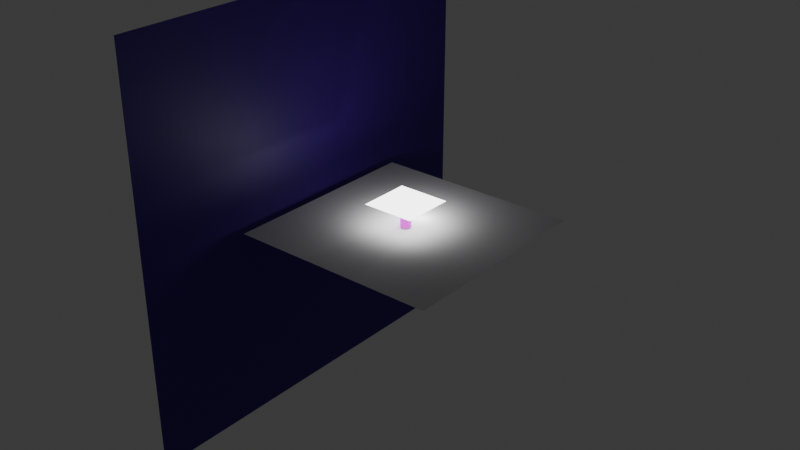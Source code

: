 # Source: puszka.blend  (saved by Blender 4.0.36; exported with 4.5.12 LTS)
import bpy
from mathutils import Matrix  # noqa: F401  (used for matrix-valued properties, if any)

bpy.ops.wm.read_factory_settings(use_empty=True)
scene = bpy.context.scene
scene.name = 'Scene'

# ---- collections
col_puszka = bpy.data.collections.new('puszka'); scene.collection.children.link(col_puszka)

# ---- images (referenced by path relative to the original .blend; pixels are not part of the script)
import os
ASSET_DIR = os.environ.get("B2B_ASSET_DIR", "")  # directory of the original .blend (textures are referenced by path, not embedded)
HERE = os.path.dirname(os.path.abspath(__file__))  # packed textures are extracted next to this script under _unpacked/

def load_image(name, relpath, width, height, colorspace="sRGB"):
    """Load a texture the original file referenced (path relative to the .blend, or extracted next to this script)."""
    p = next((c for c in (os.path.join(HERE, relpath), os.path.join(ASSET_DIR, relpath)) if relpath and os.path.exists(c)), "")
    if p:
        img = bpy.data.images.load(p, check_existing=True)
        img.name = name
    else:  # same state as the original file: an image datablock whose file is absent (Cycles renders it pink)
        img = bpy.data.images.new(name, width, height)
        img.source = "FILE"
        img.filepath = "//" + (relpath or name)
    img.colorspace_settings.name = colorspace
    return img
img_etykieta_1_jpg = load_image('etykieta 1.jpg', 'etykieta 1.jpg', 1024, 1024, 'sRGB')

# ---- materials (node trees are filled in below, after node groups)
mat_puszka = bpy.data.materials.new('puszka')
mat_etykieta = bpy.data.materials.new('etykieta')
mat_pod_o_e = bpy.data.materials.new('podłoże')
mat_material_001 = bpy.data.materials.new('Material.001')
mat_blenda = bpy.data.materials.new('blenda')

# ---- node groups
ng_auto_smooth = bpy.data.node_groups.new('Auto Smooth', 'GeometryNodeTree')
_s = ng_auto_smooth.interface.new_socket(name='Geometry', in_out='OUTPUT', socket_type='NodeSocketGeometry')
_s = ng_auto_smooth.interface.new_socket(name='Geometry', in_out='INPUT', socket_type='NodeSocketGeometry')
_s = ng_auto_smooth.interface.new_socket(name='Angle', in_out='INPUT', socket_type='NodeSocketFloat')
_s.subtype = 'ANGLE'
_s.min_value = 0.0
_s.max_value = 3.142
ng_auto_smooth.is_modifier = True
_N = ng_auto_smooth.nodes; _L = ng_auto_smooth.links
n0 = _N.new('NodeGroupOutput'); n0.name = 'Group Output'; n0.location = (480, -100)
n1 = _N.new('NodeGroupInput'); n1.name = 'Group Input'; n1.location = (-420, -300)
n2 = _N.new('NodeGroupInput'); n2.name = 'Group Input.001'; n2.location = (-60, -100)
n3 = _N.new('GeometryNodeSetShadeSmooth'); n3.name = 'Set Shade Smooth'; n3.location = (120, -100)
n3.domain = 'EDGE'
n4 = _N.new('GeometryNodeSetShadeSmooth'); n4.name = 'Set Shade Smooth.001'; n4.location = (300, -100)
n5 = _N.new('GeometryNodeInputMeshEdgeAngle'); n5.name = 'Edge Angle'; n5.location = (-420, -220)
n6 = _N.new('GeometryNodeInputEdgeSmooth'); n6.name = 'Is Edge Smooth'; n6.location = (-60, -160)
n7 = _N.new('GeometryNodeInputShadeSmooth'); n7.name = 'Is Face Smooth'; n7.location = (-240, -340)
n8 = _N.new('FunctionNodeBooleanMath'); n8.name = 'Boolean Math'; n8.location = (-60, -220)
n9 = _N.new('FunctionNodeCompare'); n9.name = 'Compare'; n9.location = (-240, -180)
n9.operation = 'LESS_EQUAL'
_L.new(n5.outputs[0], n9.inputs[0])
_L.new(n4.outputs[0], n0.inputs[0])
_L.new(n1.outputs[1], n9.inputs[1])
_L.new(n9.outputs[0], n8.inputs[0])
_L.new(n7.outputs[0], n8.inputs[1])
_L.new(n2.outputs[0], n3.inputs[0])
_L.new(n6.outputs[0], n3.inputs[1])
_L.new(n3.outputs[0], n4.inputs[0])
_L.new(n8.outputs[0], n3.inputs[2])
n0.is_active_output = True

# ---- material node trees
mat_puszka.use_nodes = True; mat_puszka.node_tree.nodes.clear()
_N = mat_puszka.node_tree.nodes; _L = mat_puszka.node_tree.links
n0 = _N.new('ShaderNodeOutputMaterial'); n0.name = 'Material Output'; n0.location = (300, 300)
n1 = _N.new('ShaderNodeBsdfAnisotropic'); n1.name = 'Glossy BSDF'; n1.location = (10, 300)
n1.inputs[1].default_value = 0.2
_L.new(n1.outputs[0], n0.inputs[0])
n0.is_active_output = True
mat_etykieta.use_nodes = True; mat_etykieta.node_tree.nodes.clear()
_N = mat_etykieta.node_tree.nodes; _L = mat_etykieta.node_tree.links
n0 = _N.new('ShaderNodeBsdfPrincipled'); n0.name = 'Principled BSDF'; n0.location = (10, 300)
n0.inputs[3].default_value = 1.45
n1 = _N.new('ShaderNodeOutputMaterial'); n1.name = 'Material Output'; n1.location = (300, 300)
n2 = _N.new('ShaderNodeTexImage'); n2.name = 'Image Texture'; n2.location = (-280, 271)
n2.image = img_etykieta_1_jpg
_L.new(n0.outputs[0], n1.inputs[0])
_L.new(n2.outputs[0], n0.inputs[0])
n1.is_active_output = True
mat_pod_o_e.use_nodes = True; mat_pod_o_e.node_tree.nodes.clear()
_N = mat_pod_o_e.node_tree.nodes; _L = mat_pod_o_e.node_tree.links
n0 = _N.new('ShaderNodeOutputMaterial'); n0.name = 'Material Output'; n0.location = (300, 300)
n1 = _N.new('ShaderNodeBsdfDiffuse'); n1.name = 'Diffuse BSDF'; n1.location = (10, 300)
n1.inputs[1].default_value = 0.5
_L.new(n1.outputs[0], n0.inputs[0])
n0.is_active_output = True
mat_material_001.use_nodes = True; mat_material_001.node_tree.nodes.clear()
_N = mat_material_001.node_tree.nodes; _L = mat_material_001.node_tree.links
n0 = _N.new('ShaderNodeBsdfPrincipled'); n0.name = 'Principled BSDF'; n0.location = (10, 300)
n0.inputs[0].default_value = (0.05045, 0.004012, 0.2678, 1.0)
n0.inputs[3].default_value = 1.45
n1 = _N.new('ShaderNodeOutputMaterial'); n1.name = 'Material Output'; n1.location = (300, 300)
_L.new(n0.outputs[0], n1.inputs[0])
n1.is_active_output = True
mat_blenda.use_nodes = True; mat_blenda.node_tree.nodes.clear()
_N = mat_blenda.node_tree.nodes; _L = mat_blenda.node_tree.links
n0 = _N.new('ShaderNodeOutputMaterial'); n0.name = 'Material Output'; n0.location = (300, 300)
n1 = _N.new('ShaderNodeEmission'); n1.name = 'Emission'; n1.location = (10, 300)
n1.inputs[1].default_value = 5.0
_L.new(n1.outputs[0], n0.inputs[0])
n0.is_active_output = True

# ---- world
world_world = bpy.data.worlds.new('World'); scene.world = world_world
world_world.use_nodes = True; world_world.node_tree.nodes.clear()
_N = world_world.node_tree.nodes; _L = world_world.node_tree.links
n0 = _N.new('ShaderNodeOutputWorld'); n0.name = 'World Output'; n0.location = (300, 300)
n1 = _N.new('ShaderNodeBackground'); n1.name = 'Background'; n1.location = (10, 300)
n1.inputs[0].default_value = (0.05088, 0.05088, 0.05088, 1.0)
_L.new(n1.outputs[0], n0.inputs[0])
n0.is_active_output = True
world_world.color = (0.05088, 0.05088, 0.05088)
world_world.use_sun_shadow = False
world_world.sun_shadow_jitter_overblur = 0.0

# ---- lights
light_point = bpy.data.lights.new('Point', 'POINT')
light_point.transmission_factor = 0.0
light_point.use_soft_falloff = False
light_point.energy = 1000.0
light_point.shadow_maximum_resolution = 0.006
light_point.use_absolute_resolution = True

# ---- meshes
me_cylinder = bpy.data.meshes.new('Cylinder')
me_cylinder.from_pydata([(1.654e-09, 0.8634, -1.388), (-0.06278, 0.6153, 1.206), (0.1684, 0.8468, -1.388), (-0.1231, 0.6037, 1.206), (0.3304, 0.7977, -1.388), (-0.1788, 0.5849, 1.206), (0.4797, 0.7179, -1.388), (-0.2276, 0.5597, 1.206), (0.6105, 0.6105, -1.388), (-0.2676, 0.5289, 1.206), (0.7179, 0.4797, -1.388), (-0.2973, 0.4938, 1.206), (0.7977, 0.3304, -1.388), (-0.3156, 0.4557, 1.206), (0.8468, 0.1684, -1.388), (-0.3218, 0.4161, 1.206), (0.8634, 2.035e-09, -1.388), (-0.3156, 0.3946, 1.206), (0.8468, -0.1684, -1.388), (-0.2973, 0.3565, 1.206), (0.7977, -0.3304, -1.388), (-0.2676, 0.3214, 1.206), (0.7179, -0.4797, -1.388), (-0.2276, 0.2906, 1.206), (0.6105, -0.6105, -1.388), (-0.1788, 0.2653, 1.206), (0.4797, -0.7179, -1.388), (-0.1231, 0.2466, 1.206), (0.3304, -0.7977, -1.388), (-0.06278, 0.235, 1.206), (0.1684, -0.8468, -1.388), (1.764e-06, 0.2311, 1.206), (1.654e-09, -0.8634, -1.388), (0.06278, 0.235, 1.206), (-0.1684, -0.8468, -1.388), (0.1232, 0.2466, 1.206), (-0.3304, -0.7977, -1.388), (0.1788, 0.2653, 1.206), (-0.4797, -0.7179, -1.388), (0.2276, 0.2906, 1.206), (-0.6105, -0.6105, -1.388), (0.2676, 0.3214, 1.206), (-0.7179, -0.4797, -1.388), (0.2973, 0.3565, 1.206), (-0.7977, -0.3304, -1.388), (0.3156, 0.3946, 1.206), (-0.8468, -0.1684, -1.388), (0.3218, 0.4161, 1.206), (-0.8634, 2.035e-09, -1.388), (0.3156, 0.4557, 1.206), (-0.8468, 0.1684, -1.388), (0.2973, 0.4938, 1.206), (-0.7977, 0.3304, -1.388), (0.2676, 0.5289, 1.206), (-0.7179, 0.4797, -1.388), (0.2276, 0.5597, 1.206), (-0.6105, 0.6105, -1.388), (0.1788, 0.5849, 1.206), (-0.4797, 0.7179, -1.388), (0.1232, 0.6037, 1.206), (-0.3304, 0.7977, -1.388), (1.676e-06, 0.6192, 1.206), (-0.1684, 0.8468, -1.388), (0.06278, 0.6153, 1.206), (0.0, 1.0, 1.124), (0.1951, 0.9808, 1.124), (0.3827, 0.9239, 1.124), (0.5556, 0.8315, 1.124), (0.7071, 0.7071, 1.124), (0.8315, 0.5556, 1.124), (0.9239, 0.3827, 1.124), (0.9808, 0.1951, 1.124), (1.0, 0.0, 1.124), (0.9808, -0.1951, 1.124), (0.9239, -0.3827, 1.124), (0.8315, -0.5556, 1.124), (0.7071, -0.7071, 1.124), (0.5556, -0.8315, 1.124), (0.3827, -0.9239, 1.124), (0.1951, -0.9808, 1.124), (0.0, -1.0, 1.124), (-0.1951, -0.9808, 1.124), (-0.3827, -0.9239, 1.124), (-0.5556, -0.8315, 1.124), (-0.7071, -0.7071, 1.124), (-0.8315, -0.5556, 1.124), (-0.9239, -0.3827, 1.124), (-0.9808, -0.1951, 1.124), (-1.0, 0.0, 1.124), (-0.9808, 0.1951, 1.124), (-0.9239, 0.3827, 1.124), (-0.8315, 0.5556, 1.124), (-0.7071, 0.7071, 1.124), (-0.5556, 0.8315, 1.124), (-0.3827, 0.9239, 1.124), (-0.1951, 0.9808, 1.124), (0.1951, 0.9808, -1.251), (0.3827, 0.9239, -1.251), (0.5556, 0.8315, -1.251), (0.7071, 0.7071, -1.251), (0.8315, 0.5556, -1.251), (0.9239, 0.3827, -1.251), (0.9808, 0.1951, -1.251), (1.0, 0.0, -1.251), (0.9808, -0.1951, -1.251), (0.9239, -0.3827, -1.251), (0.8315, -0.5556, -1.251), (0.7071, -0.7071, -1.251), (0.5556, -0.8315, -1.251), (0.3827, -0.9239, -1.251), (0.1951, -0.9808, -1.251), (0.0, -1.0, -1.251), (-0.1951, -0.9808, -1.251), (-0.3827, -0.9239, -1.251), (-0.5556, -0.8315, -1.251), (-0.7071, -0.7071, -1.251), (-0.8315, -0.5556, -1.251), (-0.9239, -0.3827, -1.251), (-0.9808, -0.1951, -1.251), (-1.0, 0.0, -1.251), (-0.9808, 0.1951, -1.251), (-0.9239, 0.3827, -1.251), (-0.8315, 0.5556, -1.251), (-0.7071, 0.7071, -1.251), (-0.5556, 0.8315, -1.251), (-0.3827, 0.9239, -1.251), (-0.1951, 0.9808, -1.251), (0.0, 1.0, -1.251), (0.0, 1.0, 1.084), (0.1951, 0.9808, 1.084), (0.3827, 0.9239, 1.084), (0.5556, 0.8315, 1.084), (0.7071, 0.7071, 1.084), (0.8315, 0.5556, 1.084), (0.9239, 0.3827, 1.084), (0.9808, 0.1951, 1.084), (1.0, 0.0, 1.084), (0.9808, -0.1951, 1.084), (0.9239, -0.3827, 1.084), (0.8315, -0.5556, 1.084), (0.7071, -0.7071, 1.084), (0.5556, -0.8315, 1.084), (0.3827, -0.9239, 1.084), (0.1951, -0.9808, 1.084), (0.0, -1.0, 1.084), (-0.1951, -0.9808, 1.084), (-0.3827, -0.9239, 1.084), (-0.5556, -0.8315, 1.084), (-0.7071, -0.7071, 1.084), (-0.8315, -0.5556, 1.084), (-0.9239, -0.3827, 1.084), (-0.9808, -0.1951, 1.084), (-1.0, 0.0, 1.084), (-0.9808, 0.1951, 1.084), (-0.9239, 0.3827, 1.084), (-0.8315, 0.5556, 1.084), (-0.7071, 0.7071, 1.084), (-0.5556, 0.8315, 1.084), (-0.3827, 0.9239, 1.084), (-0.1951, 0.9808, 1.084), (0.1951, 0.9808, -1.203), (0.3827, 0.9239, -1.203), (0.5556, 0.8315, -1.203), (0.7071, 0.7071, -1.203), (0.8315, 0.5556, -1.203), (0.9239, 0.3827, -1.203), (0.9808, 0.1951, -1.203), (1.0, 0.0, -1.203), (0.9808, -0.1951, -1.203), (0.9239, -0.3827, -1.203), (0.8315, -0.5556, -1.203), (0.7071, -0.7071, -1.203), (0.5556, -0.8315, -1.203), (0.3827, -0.9239, -1.203), (0.1951, -0.9808, -1.203), (0.0, -1.0, -1.203), (-0.1951, -0.9808, -1.203), (-0.3827, -0.9239, -1.203), (-0.5556, -0.8315, -1.203), (-0.7071, -0.7071, -1.203), (-0.8315, -0.5556, -1.203), (-0.9239, -0.3827, -1.203), (-0.9808, -0.1951, -1.203), (-1.0, 0.0, -1.203), (-0.9808, 0.1951, -1.203), (-0.9239, 0.3827, -1.203), (-0.8315, 0.5556, -1.203), (-0.7071, 0.7071, -1.203), (-0.5556, 0.8315, -1.203), (-0.3827, 0.9239, -1.203), (-0.1951, 0.9808, -1.203), (0.0, 1.0, -1.203), (0.1733, 0.8713, -1.317), (0.34, 0.8207, -1.317), (0.4936, 0.7387, -1.317), (0.6282, 0.6282, -1.317), (0.7387, 0.4936, -1.317), (0.8207, 0.34, -1.317), (0.8713, 0.1733, -1.317), (0.8884, 8.838e-10, -1.317), (0.8713, -0.1733, -1.317), (0.8207, -0.34, -1.317), (0.7387, -0.4936, -1.317), (0.6282, -0.6282, -1.317), (0.4936, -0.7387, -1.317), (0.34, -0.8207, -1.317), (0.1733, -0.8713, -1.317), (1.028e-09, -0.8884, -1.317), (-0.1733, -0.8713, -1.317), (-0.34, -0.8207, -1.317), (-0.4936, -0.7387, -1.317), (-0.6282, -0.6282, -1.317), (-0.7387, -0.4936, -1.317), (-0.8207, -0.34, -1.317), (-0.8713, -0.1733, -1.317), (-0.8884, 8.838e-10, -1.317), (-0.8713, 0.1733, -1.317), (-0.8207, 0.34, -1.317), (-0.7387, 0.4936, -1.317), (-0.6282, 0.6282, -1.317), (-0.4936, 0.7387, -1.317), (-0.34, 0.8207, -1.317), (-0.1733, 0.8713, -1.317), (1.028e-09, 0.8884, -1.317), (-1.761e-09, 0.9172, 1.222), (0.1789, 0.8995, 1.222), (0.351, 0.8473, 1.222), (0.5095, 0.7626, 1.222), (0.6485, 0.6485, 1.222), (0.7626, 0.5095, 1.222), (0.8473, 0.351, 1.222), (0.8995, 0.1789, 1.222), (0.9172, 4.115e-09, 1.222), (0.8995, -0.1789, 1.222), (0.8473, -0.351, 1.222), (0.7626, -0.5095, 1.222), (0.6485, -0.6485, 1.222), (0.5095, -0.7626, 1.222), (0.351, -0.8473, 1.222), (0.1789, -0.8995, 1.222), (-1.761e-09, -0.9172, 1.222), (-0.1789, -0.8995, 1.222), (-0.351, -0.8473, 1.222), (-0.5095, -0.7626, 1.222), (-0.6485, -0.6485, 1.222), (-0.7626, -0.5095, 1.222), (-0.8473, -0.351, 1.222), (-0.8995, -0.1789, 1.222), (-0.9172, 4.115e-09, 1.222), (-0.8995, 0.1789, 1.222), (-0.8473, 0.351, 1.222), (-0.7626, 0.5095, 1.222), (-0.6485, 0.6485, 1.222), (-0.5095, 0.7626, 1.222), (-0.351, 0.8473, 1.222), (-0.1789, 0.8995, 1.222), (5.526e-11, 0.9588, 1.233), (0.1871, 0.9404, 1.233), (0.3669, 0.8858, 1.233), (0.5327, 0.7972, 1.233), (0.678, 0.678, 1.233), (0.7972, 0.5327, 1.233), (0.8858, 0.3669, 1.233), (0.9404, 0.1871, 1.233), (0.9588, 1.03e-09, 1.233), (0.9404, -0.1871, 1.233), (0.8858, -0.3669, 1.233), (0.7972, -0.5327, 1.233), (0.678, -0.678, 1.233), (0.5327, -0.7972, 1.233), (0.3669, -0.8858, 1.233), (0.1871, -0.9404, 1.233), (5.526e-11, -0.9588, 1.233), (-0.1871, -0.9404, 1.233), (-0.3669, -0.8858, 1.233), (-0.5327, -0.7972, 1.233), (-0.678, -0.678, 1.233), (-0.7972, -0.5327, 1.233), (-0.8858, -0.3669, 1.233), (-0.9404, -0.1871, 1.233), (-0.9588, 1.03e-09, 1.233), (-0.9404, 0.1871, 1.233), (-0.8858, 0.3669, 1.233), (-0.7972, 0.5327, 1.233), (-0.678, 0.678, 1.233), (-0.5327, 0.7972, 1.233), (-0.3669, 0.8858, 1.233), (-0.1871, 0.9404, 1.233), (0.185, 0.9301, 1.173), (0.3629, 0.8761, 1.173), (0.5268, 0.7885, 1.173), (0.6705, 0.6705, 1.173), (0.7885, 0.5268, 1.173), (0.8761, 0.3629, 1.173), (0.9301, 0.185, 1.173), (0.9483, 7.704e-10, 1.173), (0.9301, -0.185, 1.173), (0.8761, -0.3629, 1.173), (0.7885, -0.5268, 1.173), (0.6705, -0.6705, 1.173), (0.5268, -0.7885, 1.173), (0.3629, -0.8761, 1.173), (0.185, -0.9301, 1.173), (6.582e-11, -0.9483, 1.173), (-0.185, -0.9301, 1.173), (-0.3629, -0.8761, 1.173), (-0.5268, -0.7885, 1.173), (-0.6705, -0.6705, 1.173), (-0.7885, -0.5268, 1.173), (-0.8761, -0.3629, 1.173), (-0.9301, -0.185, 1.173), (-0.9483, 7.704e-10, 1.173), (-0.9301, 0.185, 1.173), (-0.8761, 0.3629, 1.173), (-0.7885, 0.5268, 1.173), (-0.6705, 0.6705, 1.173), (-0.5268, 0.7885, 1.173), (-0.3629, 0.8761, 1.173), (-0.185, 0.9301, 1.173), (6.582e-11, 0.9483, 1.173), (0.1803, 0.9064, 1.32), (1.537e-09, 0.9241, 1.32), (0.3537, 0.8538, 1.32), (0.5134, 0.7684, 1.32), (0.6535, 0.6535, 1.32), (0.7684, 0.5134, 1.32), (0.8538, 0.3537, 1.32), (0.9064, 0.1803, 1.32), (0.9241, 1.547e-09, 1.32), (0.9064, -0.1803, 1.32), (0.8538, -0.3537, 1.32), (0.7684, -0.5134, 1.32), (0.6535, -0.6535, 1.32), (0.5134, -0.7684, 1.32), (0.3537, -0.8538, 1.32), (0.1803, -0.9064, 1.32), (1.537e-09, -0.9241, 1.32), (-0.1803, -0.9064, 1.32), (-0.3537, -0.8538, 1.32), (-0.5134, -0.7684, 1.32), (-0.6535, -0.6535, 1.32), (-0.7684, -0.5134, 1.32), (-0.8538, -0.3537, 1.32), (-0.9064, -0.1803, 1.32), (-0.9241, 1.547e-09, 1.32), (-0.9064, 0.1803, 1.32), (-0.8538, 0.3537, 1.32), (-0.7684, 0.5134, 1.32), (-0.6535, 0.6535, 1.32), (-0.5134, 0.7684, 1.32), (-0.3537, 0.8538, 1.32), (-0.1803, 0.9064, 1.32), (0.1737, 0.8734, 1.228), (1.537e-09, 0.8905, 1.228), (0.3408, 0.8227, 1.228), (0.4948, 0.7404, 1.228), (0.6297, 0.6297, 1.228), (0.7404, 0.4948, 1.228), (0.8227, 0.3408, 1.228), (0.8734, 0.1737, 1.228), (0.8905, 1.547e-09, 1.228), (0.8734, -0.1737, 1.228), (0.8227, -0.3408, 1.228), (0.7404, -0.4948, 1.228), (0.6297, -0.6297, 1.228), (0.4948, -0.7404, 1.228), (0.3408, -0.8227, 1.228), (0.1737, -0.8734, 1.228), (1.537e-09, -0.8905, 1.228), (-0.1737, -0.8734, 1.228), (-0.3408, -0.8227, 1.228), (-0.4948, -0.7404, 1.228), (-0.6297, -0.6297, 1.228), (-0.7404, -0.4948, 1.228), (-0.8227, -0.3408, 1.228), (-0.8734, -0.1737, 1.228), (-0.8905, 1.547e-09, 1.228), (-0.8734, 0.1737, 1.228), (-0.8227, 0.3408, 1.228), (-0.7404, 0.4948, 1.228), (-0.6297, 0.6297, 1.228), (-0.4948, 0.7404, 1.228), (-0.3408, 0.8227, 1.228), (-0.1737, 0.8734, 1.228), (0.1049, 0.7649, 1.293), (1.537e-09, 0.7752, 1.293), (0.2057, 0.7343, 1.293), (0.2987, 0.6846, 1.293), (0.3802, 0.6177, 1.293), (0.447, 0.5363, 1.293), (0.4967, 0.4433, 1.293), (0.5273, 0.3425, 1.293), (0.5127, 0.2376, 1.293), (0.3497, -0.1921, 1.293), (0.3294, -0.259, 1.293), (0.2964, -0.3207, 1.293), (0.2521, -0.3747, 1.293), (0.1981, -0.419, 1.293), (0.1364, -0.452, 1.293), (0.06955, -0.4723, 1.293), (4.213e-09, -0.4791, 1.293), (-0.06955, -0.4723, 1.293), (-0.1364, -0.452, 1.293), (-0.1981, -0.419, 1.293), (-0.2521, -0.3747, 1.293), (-0.2964, -0.3207, 1.293), (-0.3294, -0.259, 1.293), (-0.3497, -0.1921, 1.293), (-0.5096, 0.2376, 1.293), (-0.5273, 0.3425, 1.293), (-0.4967, 0.4433, 1.293), (-0.447, 0.5363, 1.293), (-0.3802, 0.6177, 1.293), (-0.2987, 0.6846, 1.293), (-0.2057, 0.7343, 1.293), (-0.1049, 0.7649, 1.293), (0.1049, 0.7649, 1.293), (1.537e-09, 0.7752, 1.293), (0.2057, 0.7343, 1.293), (0.2987, 0.6846, 1.293), (0.3802, 0.6177, 1.293), (0.447, 0.5363, 1.293), (0.4967, 0.4433, 1.293), (0.5273, 0.3425, 1.293), (0.5127, 0.2376, 1.293), (0.3497, -0.1921, 1.293), (0.3294, -0.259, 1.293), (0.2964, -0.3207, 1.293), (0.2521, -0.3747, 1.293), (0.1981, -0.419, 1.293), (0.1364, -0.452, 1.293), (0.06955, -0.4723, 1.293), (4.213e-09, -0.4791, 1.293), (-0.06955, -0.4723, 1.293), (-0.1364, -0.452, 1.293), (-0.1981, -0.419, 1.293), (-0.2521, -0.3747, 1.293), (-0.2964, -0.3207, 1.293), (-0.3294, -0.259, 1.293), (-0.3497, -0.1921, 1.293), (-0.5096, 0.2376, 1.293), (-0.5273, 0.3425, 1.293), (-0.4967, 0.4433, 1.293), (-0.447, 0.5363, 1.293), (-0.3802, 0.6177, 1.293), (-0.2987, 0.6846, 1.293), (-0.2057, 0.7343, 1.293), (-0.1049, 0.7649, 1.293), (0.09939, 0.742, 1.24), (1.701e-06, 0.7518, 1.24), (0.195, 0.713, 1.24), (0.283, 0.6659, 1.24), (0.3602, 0.6026, 1.24), (0.4236, 0.5254, 1.24), (0.4707, 0.4373, 1.24), (0.4996, 0.3417, 1.24), (0.4859, 0.2424, 1.24), (0.3313, -0.1648, 1.24), (0.3121, -0.2282, 1.24), (0.2809, -0.2866, 1.24), (0.2389, -0.3378, 1.24), (0.1877, -0.3798, 1.24), (0.1293, -0.411, 1.24), (0.06591, -0.4303, 1.24), (1.704e-06, -0.4368, 1.24), (-0.0659, -0.4303, 1.24), (-0.1293, -0.411, 1.24), (-0.1877, -0.3798, 1.24), (-0.2389, -0.3378, 1.24), (-0.2809, -0.2866, 1.24), (-0.3121, -0.2282, 1.24), (-0.3313, -0.1648, 1.24), (-0.4829, 0.2424, 1.24), (-0.4996, 0.3417, 1.24), (-0.4707, 0.4373, 1.24), (-0.4236, 0.5254, 1.24), (-0.3602, 0.6026, 1.24), (-0.283, 0.6659, 1.24), (-0.195, 0.713, 1.24), (-0.09938, 0.742, 1.24), (0.06697, 0.628, 1.24), (1.654e-06, 0.6321, 1.24), (0.1314, 0.6156, 1.24), (0.1907, 0.5956, 1.24), (0.2427, 0.5687, 1.24), (0.2854, 0.5359, 1.24), (0.3171, 0.4984, 1.24), (0.3367, 0.4578, 1.24), (0.3433, 0.4155, 1.24), (0.3367, 0.3926, 1.24), (0.3171, 0.352, 1.24), (0.2854, 0.3145, 1.24), (0.2427, 0.2817, 1.24), (0.1907, 0.2547, 1.24), (0.1314, 0.2347, 1.24), (0.06697, 0.2224, 1.24), (1.749e-06, 0.2182, 1.24), (-0.06696, 0.2224, 1.24), (-0.1314, 0.2347, 1.24), (-0.1907, 0.2547, 1.24), (-0.2427, 0.2817, 1.24), (-0.2854, 0.3145, 1.24), (-0.3171, 0.352, 1.24), (-0.3367, 0.3926, 1.24), (-0.3433, 0.4155, 1.24), (-0.3367, 0.4578, 1.24), (-0.3171, 0.4984, 1.24), (-0.2854, 0.5359, 1.24), (-0.2427, 0.5687, 1.24), (-0.1907, 0.5956, 1.24), (-0.1314, 0.6156, 1.24), (-0.06696, 0.628, 1.24), (2.584e-08, 1.024e-08, -1.14), (1.654e-09, 0.8634, -1.388), (0.1684, 0.8468, -1.388), (0.3304, 0.7977, -1.388), (0.4797, 0.7179, -1.388), (0.6105, 0.6105, -1.388), (0.7179, 0.4797, -1.388), (0.7977, 0.3304, -1.388), (0.8468, 0.1684, -1.388), (0.8634, 2.035e-09, -1.388), (0.8468, -0.1684, -1.388), (0.7977, -0.3304, -1.388), (0.7179, -0.4797, -1.388), (0.6105, -0.6105, -1.388), (0.4797, -0.7179, -1.388), (0.3304, -0.7977, -1.388), (0.1684, -0.8468, -1.388), (1.654e-09, -0.8634, -1.388), (-0.1684, -0.8468, -1.388), (-0.3304, -0.7977, -1.388), (-0.4797, -0.7179, -1.388), (-0.6105, -0.6105, -1.388), (-0.7179, -0.4797, -1.388), (-0.7977, -0.3304, -1.388), (-0.8468, -0.1684, -1.388), (-0.8634, 2.035e-09, -1.388), (-0.8468, 0.1684, -1.388), (-0.7977, 0.3304, -1.388), (-0.7179, 0.4797, -1.388), (-0.6105, 0.6105, -1.388), (-0.4797, 0.7179, -1.388), (-0.3304, 0.7977, -1.388), (-0.1684, 0.8468, -1.388), (1.654e-09, 0.6551, -1.329), (0.1278, 0.6426, -1.329), (0.2507, 0.6053, -1.329), (0.364, 0.5447, -1.329), (0.4633, 0.4633, -1.329), (0.5447, 0.364, -1.329), (0.6053, 0.2507, -1.329), (0.6426, 0.1278, -1.329), (0.6551, 2.035e-09, -1.329), (0.6426, -0.1278, -1.329), (0.6053, -0.2507, -1.329), (0.5447, -0.364, -1.329), (0.4633, -0.4633, -1.329), (0.364, -0.5447, -1.329), (0.2507, -0.6053, -1.329), (0.1278, -0.6426, -1.329), (1.654e-09, -0.6551, -1.329), (-0.1278, -0.6426, -1.329), (-0.2507, -0.6053, -1.329), (-0.364, -0.5447, -1.329), (-0.4633, -0.4633, -1.329), (-0.5447, -0.364, -1.329), (-0.6053, -0.2507, -1.329), (-0.6426, -0.1278, -1.329), (-0.6551, 2.035e-09, -1.329), (-0.6426, 0.1278, -1.329), (-0.6053, 0.2507, -1.329), (-0.5447, 0.364, -1.329), (-0.4633, 0.4633, -1.329), (-0.364, 0.5447, -1.329), (-0.2507, 0.6053, -1.329), (-0.1278, 0.6426, -1.329)], [], [(256, 321, 320, 257), (257, 320, 322, 258), (258, 322, 323, 259), (259, 323, 324, 260), (260, 324, 325, 261), (261, 325, 326, 262), (262, 326, 327, 263), (263, 327, 328, 264), (264, 328, 329, 265), (265, 329, 330, 266), (266, 330, 331, 267), (267, 331, 332, 268), (268, 332, 333, 269), (269, 333, 334, 270), (270, 334, 335, 271), (271, 335, 336, 272), (272, 336, 337, 273), (273, 337, 338, 274), (274, 338, 339, 275), (275, 339, 340, 276), (276, 340, 341, 277), (277, 341, 342, 278), (278, 342, 343, 279), (279, 343, 344, 280), (280, 344, 345, 281), (281, 345, 346, 282), (282, 346, 347, 283), (283, 347, 348, 284), (284, 348, 349, 285), (285, 349, 350, 286), (63, 61, 1, 3, 5, 7, 9, 11, 13, 15, 17, 19, 21, 23, 25, 27, 29, 31, 33, 35, 37, 39, 41, 43, 45, 47, 49, 51, 53, 55, 57, 59), (286, 350, 351, 287), (287, 351, 321, 256), (4, 6, 516, 515), (159, 95, 64, 128), (158, 94, 95, 159), (157, 93, 94, 158), (156, 92, 93, 157), (155, 91, 92, 156), (154, 90, 91, 155), (153, 89, 90, 154), (152, 88, 89, 153), (151, 87, 88, 152), (150, 86, 87, 151), (149, 85, 86, 150), (148, 84, 85, 149), (147, 83, 84, 148), (146, 82, 83, 147), (145, 81, 82, 146), (144, 80, 81, 145), (143, 79, 80, 144), (142, 78, 79, 143), (141, 77, 78, 142), (140, 76, 77, 141), (139, 75, 76, 140), (138, 74, 75, 139), (137, 73, 74, 138), (136, 72, 73, 137), (135, 71, 72, 136), (134, 70, 71, 135), (133, 69, 70, 134), (132, 68, 69, 133), (131, 67, 68, 132), (130, 66, 67, 131), (129, 65, 66, 130), (128, 64, 65, 129), (223, 127, 96, 192), (192, 96, 97, 193), (193, 97, 98, 194), (194, 98, 99, 195), (195, 99, 100, 196), (196, 100, 101, 197), (197, 101, 102, 198), (198, 102, 103, 199), (199, 103, 104, 200), (200, 104, 105, 201), (201, 105, 106, 202), (202, 106, 107, 203), (203, 107, 108, 204), (204, 108, 109, 205), (205, 109, 110, 206), (206, 110, 111, 207), (207, 111, 112, 208), (208, 112, 113, 209), (209, 113, 114, 210), (210, 114, 115, 211), (211, 115, 116, 212), (212, 116, 117, 213), (213, 117, 118, 214), (214, 118, 119, 215), (215, 119, 120, 216), (216, 120, 121, 217), (217, 121, 122, 218), (218, 122, 123, 219), (219, 123, 124, 220), (220, 124, 125, 221), (221, 125, 126, 222), (222, 126, 127, 223), (129, 130, 161, 160), (130, 131, 162, 161), (131, 132, 163, 162), (132, 133, 164, 163), (133, 134, 165, 164), (134, 135, 166, 165), (135, 136, 167, 166), (136, 137, 168, 167), (137, 138, 169, 168), (138, 139, 170, 169), (139, 140, 171, 170), (140, 141, 172, 171), (141, 142, 173, 172), (142, 143, 174, 173), (143, 144, 175, 174), (144, 145, 176, 175), (145, 146, 177, 176), (146, 147, 178, 177), (147, 148, 179, 178), (148, 149, 180, 179), (149, 150, 181, 180), (150, 151, 182, 181), (151, 152, 183, 182), (152, 153, 184, 183), (153, 154, 185, 184), (154, 155, 186, 185), (155, 156, 187, 186), (156, 157, 188, 187), (157, 158, 189, 188), (158, 159, 190, 189), (159, 128, 191, 190), (126, 190, 191, 127), (125, 189, 190, 126), (124, 188, 189, 125), (123, 187, 188, 124), (122, 186, 187, 123), (121, 185, 186, 122), (120, 184, 185, 121), (119, 183, 184, 120), (118, 182, 183, 119), (117, 181, 182, 118), (116, 180, 181, 117), (115, 179, 180, 116), (114, 178, 179, 115), (113, 177, 178, 114), (112, 176, 177, 113), (111, 175, 176, 112), (110, 174, 175, 111), (109, 173, 174, 110), (108, 172, 173, 109), (107, 171, 172, 108), (106, 170, 171, 107), (105, 169, 170, 106), (104, 168, 169, 105), (103, 167, 168, 104), (102, 166, 167, 103), (101, 165, 166, 102), (100, 164, 165, 101), (99, 163, 164, 100), (98, 162, 163, 99), (97, 161, 162, 98), (96, 160, 161, 97), (127, 191, 160, 96), (62, 222, 223, 0), (60, 221, 222, 62), (58, 220, 221, 60), (56, 219, 220, 58), (54, 218, 219, 56), (52, 217, 218, 54), (50, 216, 217, 52), (48, 215, 216, 50), (46, 214, 215, 48), (44, 213, 214, 46), (42, 212, 213, 44), (40, 211, 212, 42), (38, 210, 211, 40), (36, 209, 210, 38), (34, 208, 209, 36), (32, 207, 208, 34), (30, 206, 207, 32), (28, 205, 206, 30), (26, 204, 205, 28), (24, 203, 204, 26), (22, 202, 203, 24), (20, 201, 202, 22), (18, 200, 201, 20), (16, 199, 200, 18), (14, 198, 199, 16), (12, 197, 198, 14), (10, 196, 197, 12), (8, 195, 196, 10), (6, 194, 195, 8), (4, 193, 194, 6), (2, 192, 193, 4), (0, 223, 192, 2), (318, 255, 224, 319), (317, 254, 255, 318), (316, 253, 254, 317), (315, 252, 253, 316), (314, 251, 252, 315), (313, 250, 251, 314), (312, 249, 250, 313), (311, 248, 249, 312), (310, 247, 248, 311), (309, 246, 247, 310), (308, 245, 246, 309), (307, 244, 245, 308), (306, 243, 244, 307), (305, 242, 243, 306), (304, 241, 242, 305), (303, 240, 241, 304), (302, 239, 240, 303), (301, 238, 239, 302), (300, 237, 238, 301), (299, 236, 237, 300), (298, 235, 236, 299), (297, 234, 235, 298), (296, 233, 234, 297), (295, 232, 233, 296), (294, 231, 232, 295), (293, 230, 231, 294), (292, 229, 230, 293), (291, 228, 229, 292), (290, 227, 228, 291), (289, 226, 227, 290), (288, 225, 226, 289), (319, 224, 225, 288), (255, 287, 256, 224), (254, 286, 287, 255), (253, 285, 286, 254), (252, 284, 285, 253), (251, 283, 284, 252), (250, 282, 283, 251), (249, 281, 282, 250), (248, 280, 281, 249), (247, 279, 280, 248), (246, 278, 279, 247), (245, 277, 278, 246), (244, 276, 277, 245), (243, 275, 276, 244), (242, 274, 275, 243), (241, 273, 274, 242), (240, 272, 273, 241), (239, 271, 272, 240), (238, 270, 271, 239), (237, 269, 270, 238), (236, 268, 269, 237), (235, 267, 268, 236), (234, 266, 267, 235), (233, 265, 266, 234), (232, 264, 265, 233), (231, 263, 264, 232), (230, 262, 263, 231), (229, 261, 262, 230), (228, 260, 261, 229), (227, 259, 260, 228), (226, 258, 259, 227), (225, 257, 258, 226), (224, 256, 257, 225), (64, 319, 288, 65), (65, 288, 289, 66), (66, 289, 290, 67), (67, 290, 291, 68), (68, 291, 292, 69), (69, 292, 293, 70), (70, 293, 294, 71), (71, 294, 295, 72), (72, 295, 296, 73), (73, 296, 297, 74), (74, 297, 298, 75), (75, 298, 299, 76), (76, 299, 300, 77), (77, 300, 301, 78), (78, 301, 302, 79), (79, 302, 303, 80), (80, 303, 304, 81), (81, 304, 305, 82), (82, 305, 306, 83), (83, 306, 307, 84), (84, 307, 308, 85), (85, 308, 309, 86), (86, 309, 310, 87), (87, 310, 311, 88), (88, 311, 312, 89), (89, 312, 313, 90), (90, 313, 314, 91), (91, 314, 315, 92), (92, 315, 316, 93), (93, 316, 317, 94), (94, 317, 318, 95), (95, 318, 319, 64), (353, 352, 320, 321), (352, 354, 322, 320), (354, 355, 323, 322), (355, 356, 324, 323), (356, 357, 325, 324), (357, 358, 326, 325), (358, 359, 327, 326), (359, 360, 328, 327), (360, 361, 329, 328), (361, 362, 330, 329), (362, 363, 331, 330), (363, 364, 332, 331), (364, 365, 333, 332), (365, 366, 334, 333), (366, 367, 335, 334), (367, 368, 336, 335), (368, 369, 337, 336), (369, 370, 338, 337), (370, 371, 339, 338), (371, 372, 340, 339), (372, 373, 341, 340), (373, 374, 342, 341), (374, 375, 343, 342), (375, 376, 344, 343), (376, 377, 345, 344), (377, 378, 346, 345), (378, 379, 347, 346), (379, 380, 348, 347), (380, 381, 349, 348), (381, 382, 350, 349), (382, 383, 351, 350), (383, 353, 321, 351), (385, 384, 352, 353), (384, 386, 354, 352), (386, 387, 355, 354), (387, 388, 356, 355), (388, 389, 357, 356), (389, 390, 358, 357), (390, 391, 359, 358), (391, 392, 360, 359), (392, 393, 361, 360), (393, 394, 362, 361), (394, 395, 363, 362), (395, 396, 364, 363), (396, 397, 365, 364), (397, 398, 366, 365), (398, 399, 367, 366), (399, 400, 368, 367), (400, 401, 369, 368), (401, 402, 370, 369), (402, 403, 371, 370), (403, 404, 372, 371), (404, 405, 373, 372), (405, 406, 374, 373), (406, 407, 375, 374), (407, 408, 376, 375), (408, 409, 377, 376), (409, 410, 378, 377), (410, 411, 379, 378), (411, 412, 380, 379), (412, 413, 381, 380), (413, 414, 382, 381), (414, 415, 383, 382), (415, 385, 353, 383), (398, 397, 461, 462), (411, 410, 474, 475), (397, 396, 460, 461), (410, 409, 473, 474), (396, 395, 459, 460), (409, 408, 472, 473), (395, 394, 458, 459), (408, 407, 471, 472), (394, 393, 457, 458), (407, 406, 470, 471), (393, 392, 456, 457), (406, 405, 469, 470), (392, 391, 455, 456), (405, 404, 468, 469), (391, 390, 454, 455), (404, 403, 467, 468), (390, 389, 453, 454), (403, 402, 466, 467), (385, 415, 479, 449), (389, 388, 452, 453), (402, 401, 465, 466), (415, 414, 478, 479), (388, 387, 451, 452), (401, 400, 464, 465), (414, 413, 477, 478), (387, 386, 450, 451), (400, 399, 463, 464), (413, 412, 476, 477), (386, 384, 448, 450), (399, 398, 462, 463), (412, 411, 475, 476), (384, 385, 449, 448), (389, 390, 422, 421), (403, 404, 436, 435), (390, 391, 423, 422), (404, 405, 437, 436), (391, 392, 424, 423), (405, 406, 438, 437), (392, 393, 425, 424), (406, 407, 439, 438), (393, 394, 426, 425), (407, 408, 440, 439), (394, 395, 427, 426), (408, 409, 441, 440), (395, 396, 428, 427), (409, 410, 442, 441), (396, 397, 429, 428), (410, 411, 443, 442), (397, 398, 430, 429), (385, 384, 416, 417), (411, 412, 444, 443), (398, 399, 431, 430), (384, 386, 418, 416), (412, 413, 445, 444), (399, 400, 432, 431), (386, 387, 419, 418), (413, 414, 446, 445), (400, 401, 433, 432), (387, 388, 420, 419), (414, 415, 447, 446), (401, 402, 434, 433), (388, 389, 421, 420), (415, 385, 417, 447), (402, 403, 435, 434), (498, 497, 29, 27), (481, 480, 448, 449), (480, 482, 450, 448), (482, 483, 451, 450), (483, 484, 452, 451), (484, 485, 453, 452), (485, 486, 454, 453), (486, 487, 455, 454), (487, 488, 456, 455), (488, 489, 457, 456), (489, 490, 458, 457), (490, 491, 459, 458), (491, 492, 460, 459), (492, 493, 461, 460), (493, 494, 462, 461), (494, 495, 463, 462), (495, 496, 464, 463), (496, 497, 465, 464), (497, 498, 466, 465), (498, 499, 467, 466), (499, 500, 468, 467), (500, 501, 469, 468), (501, 502, 470, 469), (502, 503, 471, 470), (503, 504, 472, 471), (504, 505, 473, 472), (505, 506, 474, 473), (506, 507, 475, 474), (507, 508, 476, 475), (508, 509, 477, 476), (509, 510, 478, 477), (510, 511, 479, 478), (511, 481, 449, 479), (485, 484, 55, 53), (481, 511, 1, 61), (499, 498, 27, 25), (486, 485, 53, 51), (500, 499, 25, 23), (487, 486, 51, 49), (501, 500, 23, 21), (488, 487, 49, 47), (502, 501, 21, 19), (489, 488, 47, 45), (503, 502, 19, 17), (490, 489, 45, 43), (504, 503, 17, 15), (491, 490, 43, 41), (505, 504, 15, 13), (492, 491, 41, 39), (506, 505, 13, 11), (493, 492, 39, 37), (507, 506, 11, 9), (494, 493, 37, 35), (480, 481, 61, 63), (508, 507, 9, 7), (495, 494, 35, 33), (482, 480, 63, 59), (509, 508, 7, 5), (496, 495, 33, 31), (483, 482, 59, 57), (510, 509, 5, 3), (497, 496, 31, 29), (484, 483, 57, 55), (511, 510, 3, 1), (22, 24, 525, 524), (40, 42, 534, 533), (58, 60, 543, 542), (14, 16, 521, 520), (32, 34, 530, 529), (50, 52, 539, 538), (6, 8, 517, 516), (24, 26, 526, 525), (42, 44, 535, 534), (60, 62, 544, 543), (16, 18, 522, 521), (34, 36, 531, 530), (52, 54, 540, 539), (8, 10, 518, 517), (26, 28, 527, 526), (44, 46, 536, 535), (0, 2, 514, 513), (62, 0, 513, 544), (18, 20, 523, 522), (36, 38, 532, 531), (54, 56, 541, 540), (10, 12, 519, 518), (28, 30, 528, 527), (46, 48, 537, 536), (2, 4, 515, 514), (20, 22, 524, 523), (38, 40, 533, 532), (56, 58, 542, 541), (12, 14, 520, 519), (30, 32, 529, 528), (48, 50, 538, 537), (546, 545, 513, 514), (547, 546, 514, 515), (548, 547, 515, 516), (549, 548, 516, 517), (550, 549, 517, 518), (551, 550, 518, 519), (552, 551, 519, 520), (553, 552, 520, 521), (554, 553, 521, 522), (555, 554, 522, 523), (556, 555, 523, 524), (557, 556, 524, 525), (558, 557, 525, 526), (559, 558, 526, 527), (560, 559, 527, 528), (561, 560, 528, 529), (562, 561, 529, 530), (563, 562, 530, 531), (564, 563, 531, 532), (565, 564, 532, 533), (566, 565, 533, 534), (567, 566, 534, 535), (568, 567, 535, 536), (569, 568, 536, 537), (570, 569, 537, 538), (571, 570, 538, 539), (572, 571, 539, 540), (573, 572, 540, 541), (574, 573, 541, 542), (575, 574, 542, 543), (576, 575, 543, 544), (545, 576, 544, 513), (512, 545, 546), (512, 546, 547), (512, 547, 548), (512, 548, 549), (512, 549, 550), (512, 550, 551), (512, 551, 552), (512, 552, 553), (512, 553, 554), (512, 554, 555), (512, 555, 556), (512, 556, 557), (512, 557, 558), (512, 558, 559), (512, 559, 560), (512, 560, 561), (512, 561, 562), (512, 562, 563), (512, 563, 564), (512, 564, 565), (512, 565, 566), (512, 566, 567), (512, 567, 568), (512, 568, 569), (512, 569, 570), (512, 570, 571), (512, 571, 572), (512, 572, 573), (512, 573, 574), (512, 574, 575), (512, 575, 576), (512, 576, 545), (191, 128, 129, 160)])
me_cylinder.polygons.foreach_set('use_smooth', [True] * 577)
me_cylinder.polygons.foreach_set('material_index', [0, 0, 0, 0, 0, 0, 0, 0, 0, 0, 0, 0, 0, 0, 0, 0, 0, 0, 0, 0, 0, 0, 0, 0, 0, 0, 0, 0, 0, 0, 0, 0, 0, 0, 1, 1, 1, 1, 1, 1, 1, 1, 1, 1, 1, 1, 1, 1, 1, 1, 1, 1, 1, 1, 1, 1, 1, 1, 1, 1, 1, 1, 1, 1, 1, 1, 0, 0, 0, 0, 0, 0, 0, 0, 0, 0, 0, 0, 0, 0, 0, 0, 0, 0, 0, 0, 0, 0, 0, 0, 0, 0, 0, 0, 0, 0, 0, 0, 1, 1, 1, 1, 1, 1, 1, 1, 1, 1, 1, 1, 1, 1, 1, 1, 1, 1, 1, 1, 1, 1, 1, 1, 1, 1, 1, 1, 1, 1, 1, 1, 1, 1, 1, 1, 1, 1, 1, 1, 1, 1, 1, 1, 1, 1, 1, 1, 1, 1, 1, 1, 1, 1, 1, 1, 1, 1, 1, 1, 1, 1, 1, 0, 0, 0, 0, 0, 0, 0, 0, 0, 0, 0, 0, 0, 0, 0, 0, 0, 0, 0, 0, 0, 0, 0, 0, 0, 0, 0, 0, 0, 0, 0, 0, 1, 1, 1, 1, 1, 1, 1, 1, 1, 1, 1, 1, 1, 1, 1, 1, 1, 1, 1, 1, 1, 1, 1, 1, 1, 1, 1, 1, 1, 1, 1, 1, 0, 0, 0, 0, 0, 0, 0, 0, 0, 0, 0, 0, 0, 0, 0, 0, 0, 0, 0, 0, 0, 0, 0, 0, 0, 0, 0, 0, 0, 0, 0, 0, 1, 1, 1, 1, 1, 1, 1, 1, 1, 1, 1, 1, 1, 1, 1, 1, 1, 1, 1, 1, 1, 1, 1, 1, 1, 1, 1, 1, 1, 1, 1, 1, 0, 0, 0, 0, 0, 0, 0, 0, 0, 0, 0, 0, 0, 0, 0, 0, 0, 0, 0, 0, 0, 0, 0, 0, 0, 0, 0, 0, 0, 0, 0, 0, 0, 0, 0, 0, 0, 0, 0, 0, 0, 0, 0, 0, 0, 0, 0, 0, 0, 0, 0, 0, 0, 0, 0, 0, 0, 0, 0, 0, 0, 0, 0, 0, 0, 0, 0, 0, 0, 0, 0, 0, 0, 0, 0, 0, 0, 0, 0, 0, 0, 0, 0, 0, 0, 0, 0, 0, 0, 0, 0, 0, 0, 0, 0, 0, 0, 0, 0, 0, 0, 0, 0, 0, 0, 0, 0, 0, 0, 0, 0, 0, 0, 0, 0, 0, 0, 0, 0, 0, 0, 0, 0, 0, 0, 0, 0, 0, 0, 0, 0, 0, 0, 0, 0, 0, 0, 0, 0, 0, 0, 0, 0, 0, 0, 0, 0, 0, 0, 0, 0, 0, 0, 0, 0, 0, 0, 0, 0, 0, 0, 0, 0, 0, 0, 0, 0, 0, 0, 0, 0, 0, 0, 0, 0, 0, 0, 0, 0, 0, 0, 0, 0, 0, 0, 0, 0, 0, 0, 0, 0, 0, 0, 0, 0, 1, 0, 0, 0, 0, 0, 0, 1, 0, 0, 0, 0, 0, 0, 0, 1, 0, 0, 0, 0, 0, 0, 0, 0, 0, 1, 0, 0, 0, 0, 0, 0, 0, 0, 0, 0, 0, 0, 0, 0, 0, 0, 0, 0, 0, 0, 0, 0, 0, 0, 0, 0, 0, 0, 0, 0, 0, 0, 0, 0, 0, 0, 0, 0, 0, 0, 0, 0, 0, 0, 0, 0, 0, 0, 0, 0, 0, 0, 0, 0, 0, 0, 0, 0, 0, 0, 0, 0, 0, 0, 0, 0, 1])
_k = {(0, 2): 1.0, (320, 321): 0.50821, (2, 4): 1.0, (320, 322): 0.50821, (4, 6): 1.0, (322, 323): 0.50821, (6, 8): 1.0, (323, 324): 0.50821, (8, 10): 1.0, (324, 325): 0.50821, (10, 12): 1.0, (325, 326): 0.50821, (12, 14): 1.0, (326, 327): 0.50821, (14, 16): 1.0, (327, 328): 0.50821, (16, 18): 1.0, (328, 329): 0.50821, (18, 20): 1.0, (329, 330): 0.50821, (20, 22): 1.0, (330, 331): 0.50821, (22, 24): 1.0, (331, 332): 0.50821, (24, 26): 1.0, (332, 333): 0.50821, (26, 28): 1.0, (333, 334): 0.50821, (28, 30): 1.0, (334, 335): 0.50821, (30, 32): 1.0, (335, 336): 0.50821, (32, 34): 1.0, (336, 337): 0.50821, (34, 36): 1.0, (337, 338): 0.50821, (36, 38): 1.0, (338, 339): 0.50821, (38, 40): 1.0, (339, 340): 0.50821, (40, 42): 1.0, (340, 341): 0.50821, (42, 44): 1.0, (341, 342): 0.50821, (44, 46): 1.0, (342, 343): 0.50821, (46, 48): 1.0, (343, 344): 0.50821, (48, 50): 1.0, (344, 345): 0.50821, (50, 52): 1.0, (345, 346): 0.50821, (52, 54): 1.0, (346, 347): 0.50821, (54, 56): 1.0, (347, 348): 0.50821, (56, 58): 1.0, (348, 349): 0.50821, (58, 60): 1.0, (349, 350): 0.50821, (60, 62): 1.0, (350, 351): 0.50821, (0, 62): 1.0, (321, 351): 0.50821, (64, 95): 0.50821, (94, 95): 0.50821, (93, 94): 0.50821, (92, 93): 0.50821, (91, 92): 0.50821, (90, 91): 0.50821, (89, 90): 0.50821, (88, 89): 0.50821, (87, 88): 0.50821, (86, 87): 0.50821, (85, 86): 0.50821, (84, 85): 0.50821, (83, 84): 0.50821, (82, 83): 0.50821, (81, 82): 0.50821, (80, 81): 0.50821, (79, 80): 0.50821, (78, 79): 0.50821, (77, 78): 0.50821, (76, 77): 0.50821, (75, 76): 0.50821, (74, 75): 0.50821, (73, 74): 0.50821, (72, 73): 0.50821, (71, 72): 0.50821, (70, 71): 0.50821, (69, 70): 0.50821, (68, 69): 0.50821, (67, 68): 0.50821, (66, 67): 0.50821, (65, 66): 0.50821, (64, 65): 0.50821, (96, 127): 1.0, (96, 97): 1.0, (97, 98): 1.0, (98, 99): 1.0, (99, 100): 1.0, (100, 101): 1.0, (101, 102): 1.0, (102, 103): 1.0, (103, 104): 1.0, (104, 105): 1.0, (105, 106): 1.0, (106, 107): 1.0, (107, 108): 1.0, (108, 109): 1.0, (109, 110): 1.0, (110, 111): 1.0, (111, 112): 1.0, (112, 113): 1.0, (113, 114): 1.0, (114, 115): 1.0, (115, 116): 1.0, (116, 117): 1.0, (117, 118): 1.0, (118, 119): 1.0, (119, 120): 1.0, (120, 121): 1.0, (121, 122): 1.0, (122, 123): 1.0, (123, 124): 1.0, (124, 125): 1.0, (125, 126): 1.0, (126, 127): 1.0, (352, 353): 0.50821, (352, 354): 0.50821, (354, 355): 0.50821, (355, 356): 0.50821, (356, 357): 0.50821, (357, 358): 0.50821, (358, 359): 0.50821, (359, 360): 0.50821, (360, 361): 0.50821, (361, 362): 0.50821, (362, 363): 0.50821, (363, 364): 0.50821, (364, 365): 0.50821, (365, 366): 0.50821, (366, 367): 0.50821, (367, 368): 0.50821, (368, 369): 0.50821, (369, 370): 0.50821, (370, 371): 0.50821, (371, 372): 0.50821, (372, 373): 0.50821, (373, 374): 0.50821, (374, 375): 0.50821, (375, 376): 0.50821, (376, 377): 0.50821, (377, 378): 0.50821, (378, 379): 0.50821, (379, 380): 0.50821, (380, 381): 0.50821, (381, 382): 0.50821, (382, 383): 0.50821, (353, 383): 0.50821, (384, 385): 0.50821, (384, 386): 0.50821, (386, 387): 0.50821, (387, 388): 0.50821, (388, 389): 0.50821, (389, 390): 0.50821, (390, 391): 0.50821, (391, 392): 0.50821, (392, 393): 0.50821, (393, 394): 0.50821, (394, 395): 0.50821, (395, 396): 0.50821, (396, 397): 0.50821, (397, 398): 0.50821, (398, 399): 0.50821, (399, 400): 0.50821, (400, 401): 0.50821, (401, 402): 0.50821, (402, 403): 0.50821, (403, 404): 0.50821, (404, 405): 0.50821, (405, 406): 0.50821, (406, 407): 0.50821, (407, 408): 0.50821, (408, 409): 0.50821, (409, 410): 0.50821, (410, 411): 0.50821, (411, 412): 0.50821, (412, 413): 0.50821, (413, 414): 0.50821, (414, 415): 0.50821, (385, 415): 0.50821, (1, 61): 0.50821, (1, 3): 0.50821, (3, 5): 0.50821, (5, 7): 0.50821, (7, 9): 0.50821, (9, 11): 0.50821, (11, 13): 0.50821, (13, 15): 0.50821, (15, 17): 0.50821, (17, 19): 0.50821, (19, 21): 0.50821, (21, 23): 0.50821, (23, 25): 0.50821, (25, 27): 0.50821, (27, 29): 0.50821, (29, 31): 0.50821, (31, 33): 0.50821, (33, 35): 0.50821, (35, 37): 0.50821, (37, 39): 0.50821, (39, 41): 0.50821, (41, 43): 0.50821, (43, 45): 0.50821, (45, 47): 0.50821, (47, 49): 0.50821, (49, 51): 0.50821, (51, 53): 0.50821, (53, 55): 0.50821, (55, 57): 0.50821, (57, 59): 0.50821, (59, 63): 0.50821, (61, 63): 0.50821, (416, 417): 0.50821, (416, 418): 0.50821, (418, 419): 0.50821, (419, 420): 0.50821, (420, 421): 0.50821, (421, 422): 0.50821, (422, 423): 0.50821, (423, 424): 0.50821, (424, 425): 0.50821, (425, 426): 0.50821, (426, 427): 0.50821, (427, 428): 0.50821, (428, 429): 0.50821, (429, 430): 0.50821, (430, 431): 0.50821, (431, 432): 0.50821, (432, 433): 0.50821, (433, 434): 0.50821, (434, 435): 0.50821, (435, 436): 0.50821, (436, 437): 0.50821, (437, 438): 0.50821, (438, 439): 0.50821, (439, 440): 0.50821, (440, 441): 0.50821, (441, 442): 0.50821, (442, 443): 0.50821, (443, 444): 0.50821, (444, 445): 0.50821, (445, 446): 0.50821, (446, 447): 0.50821, (417, 447): 0.50821, (448, 449): 0.50821, (448, 450): 0.50821, (450, 451): 0.50821, (451, 452): 0.50821, (452, 453): 0.50821, (453, 454): 0.50821, (454, 455): 0.50821, (455, 456): 0.50821, (456, 457): 0.50821, (457, 458): 0.50821, (458, 459): 0.50821, (459, 460): 0.50821, (460, 461): 0.50821, (461, 462): 0.50821, (462, 463): 0.50821, (463, 464): 0.50821, (464, 465): 0.50821, (465, 466): 0.50821, (466, 467): 0.50821, (467, 468): 0.50821, (468, 469): 0.50821, (469, 470): 0.50821, (470, 471): 0.50821, (471, 472): 0.50821, (472, 473): 0.50821, (473, 474): 0.50821, (474, 475): 0.50821, (475, 476): 0.50821, (476, 477): 0.50821, (477, 478): 0.50821, (478, 479): 0.50821, (449, 479): 0.50821, (480, 481): 0.50821, (480, 482): 0.50821, (482, 483): 0.50821, (483, 484): 0.50821, (484, 485): 0.50821, (485, 486): 0.50821, (486, 487): 0.50821, (487, 488): 0.50821, (488, 489): 0.50821, (489, 490): 0.50821, (490, 491): 0.50821, (491, 492): 0.50821, (492, 493): 0.50821, (493, 494): 0.50821, (494, 495): 0.50821, (495, 496): 0.50821, (496, 497): 0.50821, (497, 498): 0.50821, (498, 499): 0.50821, (499, 500): 0.50821, (500, 501): 0.50821, (501, 502): 0.50821, (502, 503): 0.50821, (503, 504): 0.50821, (504, 505): 0.50821, (505, 506): 0.50821, (506, 507): 0.50821, (507, 508): 0.50821, (508, 509): 0.50821, (509, 510): 0.50821, (510, 511): 0.50821, (481, 511): 0.50821, (513, 514): 1.0, (514, 515): 1.0, (515, 516): 1.0, (516, 517): 1.0, (517, 518): 1.0, (518, 519): 1.0, (519, 520): 1.0, (520, 521): 1.0, (521, 522): 1.0, (522, 523): 1.0, (523, 524): 1.0, (524, 525): 1.0, (525, 526): 1.0, (526, 527): 1.0, (527, 528): 1.0, (528, 529): 1.0, (529, 530): 1.0, (530, 531): 1.0, (531, 532): 1.0, (532, 533): 1.0, (533, 534): 1.0, (534, 535): 1.0, (535, 536): 1.0, (536, 537): 1.0, (537, 538): 1.0, (538, 539): 1.0, (539, 540): 1.0, (540, 541): 1.0, (541, 542): 1.0, (542, 543): 1.0, (543, 544): 1.0, (513, 544): 1.0, (545, 546): 1.0, (546, 547): 1.0, (547, 548): 1.0, (548, 549): 1.0, (549, 550): 1.0, (550, 551): 1.0, (551, 552): 1.0, (552, 553): 1.0, (553, 554): 1.0, (554, 555): 1.0, (555, 556): 1.0, (556, 557): 1.0, (557, 558): 1.0, (558, 559): 1.0, (559, 560): 1.0, (560, 561): 1.0, (561, 562): 1.0, (562, 563): 1.0, (563, 564): 1.0, (564, 565): 1.0, (565, 566): 1.0, (566, 567): 1.0, (567, 568): 1.0, (568, 569): 1.0, (569, 570): 1.0, (570, 571): 1.0, (571, 572): 1.0, (572, 573): 1.0, (573, 574): 1.0, (574, 575): 1.0, (575, 576): 1.0, (545, 576): 1.0}
me_cylinder.attributes.new('crease_edge', 'FLOAT', 'EDGE').data.foreach_set('value', [_k.get((min(e.vertices), max(e.vertices)), 0.0) for e in me_cylinder.edges])
_uv = me_cylinder.uv_layers.new(name='UVMap')
_uv.uv.foreach_set('vector', [1.0, 0.9782, 1.0, 1.0, 0.9688, 1.0, 0.9688, 0.9782, 0.9688, 0.9782, 0.9688, 1.0, 0.9375, 1.0, 0.9375, 0.9782, 0.9375, 0.9782, 0.9375, 1.0, 0.9062, 1.0, 0.9062, 0.9782, 0.9062, 0.9782, 0.9062, 1.0, 0.875, 1.0, 0.875, 0.9782, 0.875, 0.9782, 0.875, 1.0, 0.8438, 1.0, 0.8438, 0.9782, 0.8438, 0.9782, 0.8438, 1.0, 0.8125, 1.0, 0.8125, 0.9782, 0.8125, 0.9782, 0.8125, 1.0, 0.7812, 1.0, 0.7812, 0.9782, 0.7812, 0.9782, 0.7812, 1.0, 0.75, 1.0, 0.75, 0.9782, 0.75, 0.9782, 0.75, 1.0, 0.7188, 1.0, 0.7188, 0.9782, 0.7188, 0.9782, 0.7188, 1.0, 0.6875, 1.0, 0.6875, 0.9782, 0.6875, 0.9782, 0.6875, 1.0, 0.6562, 1.0, 0.6562, 0.9782, 0.6562, 0.9782, 0.6562, 1.0, 0.625, 1.0, 0.625, 0.9782, 0.625, 0.9782, 0.625, 1.0, 0.5938, 1.0, 0.5938, 0.9782, 0.5938, 0.9782, 0.5938, 1.0, 0.5625, 1.0, 0.5625, 0.9782, 0.5625, 0.9782, 0.5625, 1.0, 0.5312, 1.0, 0.5312, 0.9782, 0.5312, 0.9782, 0.5312, 1.0, 0.5, 1.0, 0.5, 0.9782, 0.5, 0.9782, 0.5, 1.0, 0.4688, 1.0, 0.4688, 0.9782, 0.4688, 0.9782, 0.4688, 1.0, 0.4375, 1.0, 0.4375, 0.9782, 0.4375, 0.9782, 0.4375, 1.0, 0.4062, 1.0, 0.4062, 0.9782, 0.4062, 0.9782, 0.4062, 1.0, 0.375, 1.0, 0.375, 0.9782, 0.375, 0.9782, 0.375, 1.0, 0.3438, 1.0, 0.3437, 0.9782, 0.3437, 0.9782, 0.3438, 1.0, 0.3125, 1.0, 0.3125, 0.9782, 0.3125, 0.9782, 0.3125, 1.0, 0.2812, 1.0, 0.2812, 0.9782, 0.2812, 0.9782, 0.2812, 1.0, 0.25, 1.0, 0.25, 0.9782, 0.25, 0.9782, 0.25, 1.0, 0.2188, 1.0, 0.2188, 0.9782, 0.2188, 0.9782, 0.2188, 1.0, 0.1875, 1.0, 0.1875, 0.9782, 0.1875, 0.9782, 0.1875, 1.0, 0.1562, 1.0, 0.1562, 0.9782, 0.1562, 0.9782, 0.1562, 1.0, 0.125, 1.0, 0.125, 0.9782, 0.125, 0.9782, 0.125, 1.0, 0.09375, 1.0, 0.09375, 0.9782, 0.09375, 0.9782, 0.09375, 1.0, 0.0625, 1.0, 0.0625, 0.9782, 0.2684, 0.3423, 0.25, 0.3441, 0.2316, 0.3423, 0.214, 0.3369, 0.1977, 0.3282, 0.1835, 0.3165, 0.1718, 0.3023, 0.1631, 0.286, 0.1577, 0.2684, 0.1559, 0.25, 0.1577, 0.2316, 0.1631, 0.214, 0.1718, 0.1977, 0.1835, 0.1835, 0.1977, 0.1718, 0.214, 0.1631, 0.2316, 0.1577, 0.25, 0.1559, 0.2684, 0.1577, 0.286, 0.1631, 0.3023, 0.1718, 0.3165, 0.1835, 0.3282, 0.1977, 0.3369, 0.214, 0.3423, 0.2316, 0.3441, 0.25, 0.3423, 0.2684, 0.3369, 0.286, 0.3282, 0.3023, 0.3165, 0.3165, 0.3023, 0.3282, 0.286, 0.3369, 0.0625, 0.9782, 0.0625, 1.0, 0.03125, 1.0, 0.03125, 0.9782, 0.03125, 0.9782, 0.03125, 1.0, 0.0, 1.0, 0.0, 0.9782, 0.9375, 0.5, 0.9062, 0.5, 0.9062, 0.5, 0.9375, 0.5, 0.03125, 0.968, 0.03125, 0.975, 0.0, 0.975, 0.0, 0.968, 0.0625, 0.968, 0.0625, 0.975, 0.03125, 0.975, 0.03125, 0.968, 0.09375, 0.968, 0.09375, 0.975, 0.0625, 0.975, 0.0625, 0.968, 0.125, 0.968, 0.125, 0.975, 0.09375, 0.975, 0.09375, 0.968, 0.1562, 0.968, 0.1562, 0.975, 0.125, 0.975, 0.125, 0.968, 0.1875, 0.968, 0.1875, 0.975, 0.1562, 0.975, 0.1562, 0.968, 0.2188, 0.968, 0.2188, 0.975, 0.1875, 0.975, 0.1875, 0.968, 0.25, 0.968, 0.25, 0.975, 0.2188, 0.975, 0.2188, 0.968, 0.2812, 0.968, 0.2812, 0.975, 0.25, 0.975, 0.25, 0.968, 0.3125, 0.968, 0.3125, 0.975, 0.2812, 0.975, 0.2812, 0.968, 0.3438, 0.968, 0.3438, 0.975, 0.3125, 0.975, 0.3125, 0.968, 0.375, 0.968, 0.375, 0.975, 0.3438, 0.975, 0.3438, 0.968, 0.4062, 0.968, 0.4062, 0.975, 0.375, 0.975, 0.375, 0.968, 0.4375, 0.968, 0.4375, 0.975, 0.4062, 0.975, 0.4062, 0.968, 0.4687, 0.968, 0.4687, 0.975, 0.4375, 0.975, 0.4375, 0.968, 0.5, 0.968, 0.5, 0.975, 0.4687, 0.975, 0.4687, 0.968, 0.5312, 0.968, 0.5312, 0.975, 0.5, 0.975, 0.5, 0.968, 0.5625, 0.968, 0.5625, 0.975, 0.5312, 0.975, 0.5312, 0.968, 0.5937, 0.968, 0.5937, 0.975, 0.5625, 0.975, 0.5625, 0.968, 0.625, 0.968, 0.625, 0.975, 0.5937, 0.975, 0.5937, 0.968, 0.6562, 0.968, 0.6562, 0.975, 0.625, 0.975, 0.625, 0.968, 0.6875, 0.968, 0.6875, 0.975, 0.6562, 0.975, 0.6562, 0.968, 0.7188, 0.968, 0.7188, 0.975, 0.6875, 0.975, 0.6875, 0.968, 0.75, 0.968, 0.75, 0.975, 0.7188, 0.975, 0.7188, 0.968, 0.7812, 0.968, 0.7812, 0.975, 0.75, 0.975, 0.75, 0.968, 0.8125, 0.968, 0.8125, 0.975, 0.7812, 0.975, 0.7812, 0.968, 0.8438, 0.968, 0.8438, 0.975, 0.8125, 0.975, 0.8125, 0.968, 0.875, 0.968, 0.875, 0.975, 0.8438, 0.975, 0.8438, 0.968, 0.9062, 0.968, 0.9062, 0.975, 0.875, 0.975, 0.875, 0.968, 0.9375, 0.968, 0.9375, 0.975, 0.9062, 0.975, 0.9062, 0.968, 0.9688, 0.968, 0.9688, 0.975, 0.9375, 0.975, 0.9375, 0.968, 1.0, 0.968, 1.0, 0.975, 0.9688, 0.975, 0.9688, 0.968, 1.0, 0.5134, 1.0, 0.5268, 0.9688, 0.5268, 0.9688, 0.5134, 0.9688, 0.5134, 0.9688, 0.5268, 0.9375, 0.5268, 0.9375, 0.5134, 0.9375, 0.5134, 0.9375, 0.5268, 0.9062, 0.5268, 0.9062, 0.5134, 0.9062, 0.5134, 0.9062, 0.5268, 0.875, 0.5268, 0.875, 0.5134, 0.875, 0.5134, 0.875, 0.5268, 0.8438, 0.5268, 0.8438, 0.5134, 0.8438, 0.5134, 0.8438, 0.5268, 0.8125, 0.5268, 0.8125, 0.5134, 0.8125, 0.5134, 0.8125, 0.5268, 0.7812, 0.5268, 0.7812, 0.5134, 0.7812, 0.5134, 0.7812, 0.5268, 0.75, 0.5268, 0.75, 0.5134, 0.75, 0.5134, 0.75, 0.5268, 0.7188, 0.5268, 0.7188, 0.5134, 0.7188, 0.5134, 0.7188, 0.5268, 0.6875, 0.5268, 0.6875, 0.5134, 0.6875, 0.5134, 0.6875, 0.5268, 0.6562, 0.5268, 0.6562, 0.5134, 0.6562, 0.5134, 0.6562, 0.5268, 0.625, 0.5268, 0.625, 0.5134, 0.625, 0.5134, 0.625, 0.5268, 0.5938, 0.5268, 0.5938, 0.5134, 0.5938, 0.5134, 0.5938, 0.5268, 0.5625, 0.5268, 0.5625, 0.5134, 0.5625, 0.5134, 0.5625, 0.5268, 0.5312, 0.5268, 0.5312, 0.5134, 0.5312, 0.5134, 0.5312, 0.5268, 0.5, 0.5268, 0.5, 0.5134, 0.5, 0.5134, 0.5, 0.5268, 0.4688, 0.5268, 0.4688, 0.5134, 0.4688, 0.5134, 0.4688, 0.5268, 0.4375, 0.5268, 0.4375, 0.5134, 0.4375, 0.5134, 0.4375, 0.5268, 0.4062, 0.5268, 0.4062, 0.5134, 0.4062, 0.5134, 0.4062, 0.5268, 0.375, 0.5268, 0.375, 0.5134, 0.375, 0.5134, 0.375, 0.5268, 0.3438, 0.5268, 0.3438, 0.5134, 0.3438, 0.5134, 0.3438, 0.5268, 0.3125, 0.5268, 0.3125, 0.5134, 0.3125, 0.5134, 0.3125, 0.5268, 0.2812, 0.5268, 0.2813, 0.5134, 0.2813, 0.5134, 0.2812, 0.5268, 0.25, 0.5268, 0.25, 0.5134, 0.25, 0.5134, 0.25, 0.5268, 0.2188, 0.5268, 0.2188, 0.5134, 0.2188, 0.5134, 0.2188, 0.5268, 0.1875, 0.5268, 0.1875, 0.5134, 0.1875, 0.5134, 0.1875, 0.5268, 0.1562, 0.5268, 0.1562, 0.5134, 0.1562, 0.5134, 0.1562, 0.5268, 0.125, 0.5268, 0.125, 0.5134, 0.125, 0.5134, 0.125, 0.5268, 0.09375, 0.5268, 0.09375, 0.5134, 0.09375, 0.5134, 0.09375, 0.5268, 0.0625, 0.5268, 0.0625, 0.5134, 0.0625, 0.5134, 0.0625, 0.5268, 0.03125, 0.5268, 0.03125, 0.5134, 0.03125, 0.5134, 0.03125, 0.5268, 0.0, 0.5268, 0.0, 0.5134, 0.9688, 0.9875, 0.9375, 0.9875, 0.9375, 0.03334, 0.9688, 0.03334, 0.9375, 0.9875, 0.9062, 0.9875, 0.9062, 0.03334, 0.9375, 0.03334, 0.9062, 0.9875, 0.875, 0.9875, 0.875, 0.03334, 0.9062, 0.03334, 0.875, 0.9875, 0.8438, 0.9875, 0.8438, 0.03334, 0.875, 0.03334, 0.8438, 0.9875, 0.8125, 0.9875, 0.8125, 0.03334, 0.8438, 0.03334, 0.8125, 0.9875, 0.7812, 0.9875, 0.7812, 0.03334, 0.8125, 0.03334, 0.7812, 0.9875, 0.75, 0.9875, 0.75, 0.03334, 0.7812, 0.03334, 0.75, 0.9875, 0.7188, 0.9875, 0.7188, 0.03334, 0.75, 0.03334, 0.7188, 0.9875, 0.6875, 0.9875, 0.6875, 0.03334, 0.7188, 0.03334, 0.6875, 0.9875, 0.6562, 0.9875, 0.6562, 0.03334, 0.6875, 0.03334, 0.6562, 0.9875, 0.625, 0.9875, 0.625, 0.03334, 0.6562, 0.03334, 0.625, 0.9875, 0.5937, 0.9875, 0.5937, 0.03334, 0.625, 0.03334, 0.5937, 0.9875, 0.5625, 0.9875, 0.5625, 0.03334, 0.5937, 0.03334, 0.5625, 0.9875, 0.5312, 0.9875, 0.5312, 0.03334, 0.5625, 0.03334, 0.5312, 0.9875, 0.5, 0.9875, 0.5, 0.03334, 0.5312, 0.03334, 0.5, 0.9875, 0.4687, 0.9875, 0.4687, 0.03334, 0.5, 0.03334, 0.4687, 0.9875, 0.4375, 0.9875, 0.4375, 0.03334, 0.4687, 0.03334, 0.4375, 0.9875, 0.4062, 0.9875, 0.4062, 0.03334, 0.4375, 0.03334, 0.4062, 0.9875, 0.375, 0.9875, 0.375, 0.03334, 0.4062, 0.03334, 0.375, 0.9875, 0.3438, 0.9875, 0.3438, 0.03334, 0.375, 0.03334, 0.3438, 0.9875, 0.3125, 0.9875, 0.3125, 0.03334, 0.3438, 0.03334, 0.3125, 0.9875, 0.2812, 0.9875, 0.2812, 0.03334, 0.3125, 0.03334, 0.2812, 0.9875, 0.25, 0.9875, 0.25, 0.03334, 0.2812, 0.03334, 0.25, 0.9875, 0.2188, 0.9875, 0.2188, 0.03334, 0.25, 0.03334, 0.2188, 0.9875, 0.1875, 0.9875, 0.1875, 0.03334, 0.2188, 0.03334, 0.1875, 0.9875, 0.1562, 0.9875, 0.1562, 0.03334, 0.1875, 0.03334, 0.1562, 0.9875, 0.125, 0.9875, 0.125, 0.03334, 0.1562, 0.03334, 0.125, 0.9875, 0.09375, 0.9875, 0.09375, 0.03334, 0.125, 0.03334, 0.09375, 0.9875, 0.0625, 0.9875, 0.0625, 0.03334, 0.09375, 0.03334, 0.0625, 0.9875, 0.03125, 0.9875, 0.03125, 0.03334, 0.0625, 0.03334, 0.03125, 0.9875, 0.0, 0.9875, 0.0, 0.03334, 0.03125, 0.03334, 0.03125, 0.01448, 0.03125, 0.03659, 0.0, 0.03659, 0.0, 0.01448, 0.0625, 0.01448, 0.0625, 0.03659, 0.03125, 0.03659, 0.03125, 0.01448, 0.09375, 0.01448, 0.09375, 0.03659, 0.0625, 0.03659, 0.0625, 0.01448, 0.125, 0.01448, 0.125, 0.03659, 0.09375, 0.03659, 0.09375, 0.01448, 0.1562, 0.01448, 0.1562, 0.03659, 0.125, 0.03659, 0.125, 0.01448, 0.1875, 0.01448, 0.1875, 0.03659, 0.1562, 0.03659, 0.1562, 0.01448, 0.2188, 0.01448, 0.2188, 0.03659, 0.1875, 0.03659, 0.1875, 0.01448, 0.25, 0.01448, 0.25, 0.03659, 0.2188, 0.03659, 0.2188, 0.01448, 0.2812, 0.01448, 0.2812, 0.03659, 0.25, 0.03659, 0.25, 0.01448, 0.3125, 0.01448, 0.3125, 0.03659, 0.2812, 0.03659, 0.2812, 0.01448, 0.3438, 0.01448, 0.3438, 0.03659, 0.3125, 0.03659, 0.3125, 0.01448, 0.375, 0.01448, 0.375, 0.03659, 0.3438, 0.03659, 0.3438, 0.01448, 0.4062, 0.01448, 0.4062, 0.03659, 0.375, 0.03659, 0.375, 0.01448, 0.4375, 0.01448, 0.4375, 0.03659, 0.4062, 0.03659, 0.4062, 0.01448, 0.4687, 0.01448, 0.4687, 0.03659, 0.4375, 0.03659, 0.4375, 0.01448, 0.5, 0.01448, 0.5, 0.03659, 0.4687, 0.03659, 0.4687, 0.01448, 0.5312, 0.01448, 0.5312, 0.03659, 0.5, 0.03659, 0.5, 0.01448, 0.5625, 0.01448, 0.5625, 0.03659, 0.5312, 0.03659, 0.5312, 0.01448, 0.5937, 0.01448, 0.5937, 0.03659, 0.5625, 0.03659, 0.5625, 0.01448, 0.625, 0.01448, 0.625, 0.03659, 0.5937, 0.03659, 0.5937, 0.01448, 0.6562, 0.01448, 0.6562, 0.03659, 0.625, 0.03659, 0.625, 0.01448, 0.6875, 0.01448, 0.6875, 0.03659, 0.6562, 0.03659, 0.6562, 0.01448, 0.7188, 0.01448, 0.7188, 0.03659, 0.6875, 0.03659, 0.6875, 0.01448, 0.75, 0.01448, 0.75, 0.03659, 0.7188, 0.03659, 0.7188, 0.01448, 0.7812, 0.01448, 0.7812, 0.03659, 0.75, 0.03659, 0.75, 0.01448, 0.8125, 0.01448, 0.8125, 0.03659, 0.7812, 0.03659, 0.7812, 0.01448, 0.8438, 0.01448, 0.8438, 0.03659, 0.8125, 0.03659, 0.8125, 0.01448, 0.875, 0.01448, 0.875, 0.03659, 0.8438, 0.03659, 0.8438, 0.01448, 0.9062, 0.01448, 0.9062, 0.03659, 0.875, 0.03659, 0.875, 0.01448, 0.9375, 0.01448, 0.9375, 0.03659, 0.9062, 0.03659, 0.9062, 0.01448, 0.9688, 0.01448, 0.9688, 0.03659, 0.9375, 0.03659, 0.9375, 0.01448, 1.0, 0.01448, 1.0, 0.03659, 0.9688, 0.03659, 0.9688, 0.01448, 0.03125, 0.5, 0.03125, 0.5134, 0.0, 0.5134, 0.0, 0.5, 0.0625, 0.5, 0.0625, 0.5134, 0.03125, 0.5134, 0.03125, 0.5, 0.09375, 0.5, 0.09375, 0.5134, 0.0625, 0.5134, 0.0625, 0.5, 0.125, 0.5, 0.125, 0.5134, 0.09375, 0.5134, 0.09375, 0.5, 0.1562, 0.5, 0.1562, 0.5134, 0.125, 0.5134, 0.125, 0.5, 0.1875, 0.5, 0.1875, 0.5134, 0.1562, 0.5134, 0.1562, 0.5, 0.2188, 0.5, 0.2188, 0.5134, 0.1875, 0.5134, 0.1875, 0.5, 0.25, 0.5, 0.25, 0.5134, 0.2188, 0.5134, 0.2188, 0.5, 0.2812, 0.5, 0.2813, 0.5134, 0.25, 0.5134, 0.25, 0.5, 0.3125, 0.5, 0.3125, 0.5134, 0.2813, 0.5134, 0.2812, 0.5, 0.3438, 0.5, 0.3438, 0.5134, 0.3125, 0.5134, 0.3125, 0.5, 0.375, 0.5, 0.375, 0.5134, 0.3438, 0.5134, 0.3438, 0.5, 0.4062, 0.5, 0.4062, 0.5134, 0.375, 0.5134, 0.375, 0.5, 0.4375, 0.5, 0.4375, 0.5134, 0.4062, 0.5134, 0.4062, 0.5, 0.4688, 0.5, 0.4688, 0.5134, 0.4375, 0.5134, 0.4375, 0.5, 0.5, 0.5, 0.5, 0.5134, 0.4688, 0.5134, 0.4688, 0.5, 0.5312, 0.5, 0.5312, 0.5134, 0.5, 0.5134, 0.5, 0.5, 0.5625, 0.5, 0.5625, 0.5134, 0.5312, 0.5134, 0.5312, 0.5, 0.5938, 0.5, 0.5938, 0.5134, 0.5625, 0.5134, 0.5625, 0.5, 0.625, 0.5, 0.625, 0.5134, 0.5938, 0.5134, 0.5938, 0.5, 0.6562, 0.5, 0.6562, 0.5134, 0.625, 0.5134, 0.625, 0.5, 0.6875, 0.5, 0.6875, 0.5134, 0.6562, 0.5134, 0.6562, 0.5, 0.7188, 0.5, 0.7188, 0.5134, 0.6875, 0.5134, 0.6875, 0.5, 0.75, 0.5, 0.75, 0.5134, 0.7188, 0.5134, 0.7188, 0.5, 0.7812, 0.5, 0.7812, 0.5134, 0.75, 0.5134, 0.75, 0.5, 0.8125, 0.5, 0.8125, 0.5134, 0.7812, 0.5134, 0.7812, 0.5, 0.8438, 0.5, 0.8438, 0.5134, 0.8125, 0.5134, 0.8125, 0.5, 0.875, 0.5, 0.875, 0.5134, 0.8438, 0.5134, 0.8438, 0.5, 0.9062, 0.5, 0.9062, 0.5134, 0.875, 0.5134, 0.875, 0.5, 0.9375, 0.5, 0.9375, 0.5134, 0.9062, 0.5134, 0.9062, 0.5, 0.9688, 0.5, 0.9688, 0.5134, 0.9375, 0.5134, 0.9375, 0.5, 1.0, 0.5, 1.0, 0.5134, 0.9688, 0.5134, 0.9688, 0.5, 0.03125, 0.9874, 0.03125, 0.9998, 0.0, 0.9998, 0.0, 0.9874, 0.0625, 0.9874, 0.0625, 0.9998, 0.03125, 0.9998, 0.03125, 0.9874, 0.09375, 0.9874, 0.09375, 0.9998, 0.0625, 0.9998, 0.0625, 0.9874, 0.125, 0.9874, 0.125, 0.9998, 0.09375, 0.9998, 0.09375, 0.9874, 0.1562, 0.9874, 0.1562, 0.9998, 0.125, 0.9998, 0.125, 0.9874, 0.1875, 0.9874, 0.1875, 0.9998, 0.1562, 0.9998, 0.1562, 0.9874, 0.2188, 0.9874, 0.2188, 0.9998, 0.1875, 0.9998, 0.1875, 0.9874, 0.25, 0.9874, 0.25, 0.9998, 0.2188, 0.9998, 0.2188, 0.9874, 0.2812, 0.9874, 0.2812, 0.9998, 0.25, 0.9998, 0.25, 0.9874, 0.3125, 0.9874, 0.3125, 0.9998, 0.2812, 0.9998, 0.2812, 0.9874, 0.3438, 0.9874, 0.3437, 0.9998, 0.3125, 0.9998, 0.3125, 0.9874, 0.375, 0.9874, 0.375, 0.9998, 0.3437, 0.9998, 0.3438, 0.9874, 0.4062, 0.9874, 0.4062, 0.9998, 0.375, 0.9998, 0.375, 0.9874, 0.4375, 0.9874, 0.4375, 0.9998, 0.4062, 0.9998, 0.4062, 0.9874, 0.4687, 0.9874, 0.4687, 0.9998, 0.4375, 0.9998, 0.4375, 0.9874, 0.5, 0.9874, 0.5, 0.9998, 0.4687, 0.9998, 0.4687, 0.9874, 0.5312, 0.9874, 0.5312, 0.9998, 0.5, 0.9998, 0.5, 0.9874, 0.5625, 0.9874, 0.5625, 0.9998, 0.5312, 0.9998, 0.5312, 0.9874, 0.5937, 0.9874, 0.5937, 0.9998, 0.5625, 0.9998, 0.5625, 0.9874, 0.625, 0.9874, 0.625, 0.9998, 0.5937, 0.9998, 0.5937, 0.9874, 0.6562, 0.9874, 0.6562, 0.9998, 0.625, 0.9998, 0.625, 0.9874, 0.6875, 0.9874, 0.6875, 0.9998, 0.6562, 0.9998, 0.6562, 0.9874, 0.7187, 0.9874, 0.7188, 0.9998, 0.6875, 0.9998, 0.6875, 0.9874, 0.75, 0.9874, 0.75, 0.9998, 0.7188, 0.9998, 0.7187, 0.9874, 0.7812, 0.9874, 0.7812, 0.9998, 0.75, 0.9998, 0.75, 0.9874, 0.8125, 0.9874, 0.8125, 0.9998, 0.7812, 0.9998, 0.7812, 0.9874, 0.8438, 0.9874, 0.8438, 0.9998, 0.8125, 0.9998, 0.8125, 0.9874, 0.875, 0.9874, 0.875, 0.9998, 0.8438, 0.9998, 0.8438, 0.9874, 0.9062, 0.9874, 0.9062, 0.9998, 0.875, 0.9998, 0.875, 0.9874, 0.9375, 0.9874, 0.9375, 0.9998, 0.9062, 0.9998, 0.9062, 0.9874, 0.9688, 0.9874, 0.9688, 0.9998, 0.9375, 0.9998, 0.9375, 0.9874, 1.0, 0.9874, 1.0, 0.9998, 0.9688, 0.9998, 0.9688, 0.9874, 0.03125, 0.9753, 0.03125, 0.9782, 0.0, 0.9782, 0.0, 0.9753, 0.0625, 0.9753, 0.0625, 0.9782, 0.03125, 0.9782, 0.03125, 0.9753, 0.09375, 0.9753, 0.09375, 0.9782, 0.0625, 0.9782, 0.0625, 0.9753, 0.125, 0.9753, 0.125, 0.9782, 0.09375, 0.9782, 0.09375, 0.9753, 0.1562, 0.9753, 0.1562, 0.9782, 0.125, 0.9782, 0.125, 0.9753, 0.1875, 0.9753, 0.1875, 0.9782, 0.1562, 0.9782, 0.1562, 0.9753, 0.2188, 0.9753, 0.2188, 0.9782, 0.1875, 0.9782, 0.1875, 0.9753, 0.25, 0.9753, 0.25, 0.9782, 0.2188, 0.9782, 0.2188, 0.9753, 0.2812, 0.9753, 0.2812, 0.9782, 0.25, 0.9782, 0.25, 0.9753, 0.3125, 0.9753, 0.3125, 0.9782, 0.2812, 0.9782, 0.2812, 0.9753, 0.3437, 0.9753, 0.3437, 0.9782, 0.3125, 0.9782, 0.3125, 0.9753, 0.375, 0.9753, 0.375, 0.9782, 0.3437, 0.9782, 0.3437, 0.9753, 0.4062, 0.9753, 0.4062, 0.9782, 0.375, 0.9782, 0.375, 0.9753, 0.4375, 0.9753, 0.4375, 0.9782, 0.4062, 0.9782, 0.4062, 0.9753, 0.4688, 0.9753, 0.4688, 0.9782, 0.4375, 0.9782, 0.4375, 0.9753, 0.5, 0.9753, 0.5, 0.9782, 0.4688, 0.9782, 0.4688, 0.9753, 0.5312, 0.9753, 0.5312, 0.9782, 0.5, 0.9782, 0.5, 0.9753, 0.5625, 0.9753, 0.5625, 0.9782, 0.5312, 0.9782, 0.5312, 0.9753, 0.5938, 0.9753, 0.5938, 0.9782, 0.5625, 0.9782, 0.5625, 0.9753, 0.625, 0.9753, 0.625, 0.9782, 0.5938, 0.9782, 0.5938, 0.9753, 0.6562, 0.9753, 0.6562, 0.9782, 0.625, 0.9782, 0.625, 0.9753, 0.6875, 0.9753, 0.6875, 0.9782, 0.6562, 0.9782, 0.6562, 0.9753, 0.7188, 0.9753, 0.7188, 0.9782, 0.6875, 0.9782, 0.6875, 0.9753, 0.75, 0.9753, 0.75, 0.9782, 0.7188, 0.9782, 0.7188, 0.9753, 0.7812, 0.9753, 0.7812, 0.9782, 0.75, 0.9782, 0.75, 0.9753, 0.8125, 0.9753, 0.8125, 0.9782, 0.7812, 0.9782, 0.7812, 0.9753, 0.8438, 0.9753, 0.8438, 0.9782, 0.8125, 0.9782, 0.8125, 0.9753, 0.875, 0.9753, 0.875, 0.9782, 0.8438, 0.9782, 0.8438, 0.9753, 0.9062, 0.9753, 0.9062, 0.9782, 0.875, 0.9782, 0.875, 0.9753, 0.9375, 0.9753, 0.9375, 0.9782, 0.9062, 0.9782, 0.9062, 0.9753, 0.9688, 0.9753, 0.9688, 0.9782, 0.9375, 0.9782, 0.9375, 0.9753, 1.0, 0.9753, 1.0, 0.9782, 0.9688, 0.9782, 0.9688, 0.9753, 1.0, 0.975, 1.0, 0.9874, 0.9688, 0.9874, 0.9688, 0.975, 0.9688, 0.975, 0.9688, 0.9874, 0.9375, 0.9874, 0.9375, 0.975, 0.9375, 0.975, 0.9375, 0.9874, 0.9062, 0.9874, 0.9062, 0.975, 0.9062, 0.975, 0.9062, 0.9874, 0.875, 0.9874, 0.875, 0.975, 0.875, 0.975, 0.875, 0.9874, 0.8438, 0.9874, 0.8438, 0.975, 0.8438, 0.975, 0.8438, 0.9874, 0.8125, 0.9874, 0.8125, 0.975, 0.8125, 0.975, 0.8125, 0.9874, 0.7812, 0.9874, 0.7812, 0.975, 0.7812, 0.975, 0.7812, 0.9874, 0.75, 0.9874, 0.75, 0.975, 0.75, 0.975, 0.75, 0.9874, 0.7187, 0.9874, 0.7188, 0.975, 0.7188, 0.975, 0.7187, 0.9874, 0.6875, 0.9874, 0.6875, 0.975, 0.6875, 0.975, 0.6875, 0.9874, 0.6562, 0.9874, 0.6562, 0.975, 0.6562, 0.975, 0.6562, 0.9874, 0.625, 0.9874, 0.625, 0.975, 0.625, 0.975, 0.625, 0.9874, 0.5937, 0.9874, 0.5937, 0.975, 0.5937, 0.975, 0.5937, 0.9874, 0.5625, 0.9874, 0.5625, 0.975, 0.5625, 0.975, 0.5625, 0.9874, 0.5312, 0.9874, 0.5312, 0.975, 0.5312, 0.975, 0.5312, 0.9874, 0.5, 0.9874, 0.5, 0.975, 0.5, 0.975, 0.5, 0.9874, 0.4687, 0.9874, 0.4687, 0.975, 0.4687, 0.975, 0.4687, 0.9874, 0.4375, 0.9874, 0.4375, 0.975, 0.4375, 0.975, 0.4375, 0.9874, 0.4062, 0.9874, 0.4062, 0.975, 0.4062, 0.975, 0.4062, 0.9874, 0.375, 0.9874, 0.375, 0.975, 0.375, 0.975, 0.375, 0.9874, 0.3438, 0.9874, 0.3438, 0.975, 0.3438, 0.975, 0.3438, 0.9874, 0.3125, 0.9874, 0.3125, 0.975, 0.3125, 0.975, 0.3125, 0.9874, 0.2812, 0.9874, 0.2812, 0.975, 0.2812, 0.975, 0.2812, 0.9874, 0.25, 0.9874, 0.25, 0.975, 0.25, 0.975, 0.25, 0.9874, 0.2188, 0.9874, 0.2188, 0.975, 0.2188, 0.975, 0.2188, 0.9874, 0.1875, 0.9874, 0.1875, 0.975, 0.1875, 0.975, 0.1875, 0.9874, 0.1562, 0.9874, 0.1562, 0.975, 0.1562, 0.975, 0.1562, 0.9874, 0.125, 0.9874, 0.125, 0.975, 0.125, 0.975, 0.125, 0.9874, 0.09375, 0.9874, 0.09375, 0.975, 0.09375, 0.975, 0.09375, 0.9874, 0.0625, 0.9874, 0.0625, 0.975, 0.0625, 0.975, 0.0625, 0.9874, 0.03125, 0.9874, 0.03125, 0.975, 0.03125, 0.975, 0.03125, 0.9874, 0.0, 0.9874, 0.0, 0.975, 0.25, 0.4813, 0.2951, 0.4768, 0.2968, 0.4854, 0.25, 0.49, 0.2951, 0.4768, 0.3385, 0.4637, 0.3418, 0.4717, 0.2968, 0.4854, 0.3385, 0.4637, 0.3785, 0.4423, 0.3833, 0.4496, 0.3418, 0.4717, 0.3785, 0.4423, 0.4135, 0.4135, 0.4197, 0.4197, 0.3833, 0.4496, 0.4135, 0.4135, 0.4423, 0.3785, 0.4496, 0.3833, 0.4197, 0.4197, 0.4423, 0.3785, 0.4637, 0.3385, 0.4717, 0.3418, 0.4496, 0.3833, 0.4637, 0.3385, 0.4768, 0.2951, 0.4854, 0.2968, 0.4717, 0.3418, 0.4768, 0.2951, 0.4813, 0.25, 0.49, 0.25, 0.4854, 0.2968, 0.4813, 0.25, 0.4768, 0.2049, 0.4854, 0.2032, 0.49, 0.25, 0.4768, 0.2049, 0.4637, 0.1615, 0.4717, 0.1582, 0.4854, 0.2032, 0.4637, 0.1615, 0.4423, 0.1215, 0.4496, 0.1167, 0.4717, 0.1582, 0.4423, 0.1215, 0.4135, 0.08647, 0.4197, 0.08029, 0.4496, 0.1167, 0.4135, 0.08647, 0.3785, 0.0577, 0.3833, 0.05045, 0.4197, 0.08029, 0.3785, 0.0577, 0.3385, 0.03633, 0.3418, 0.02827, 0.3833, 0.05045, 0.3385, 0.03633, 0.2951, 0.02317, 0.2968, 0.01461, 0.3418, 0.02827, 0.2951, 0.02317, 0.25, 0.01873, 0.25, 0.01, 0.2968, 0.01461, 0.25, 0.01873, 0.2049, 0.02317, 0.2032, 0.01461, 0.25, 0.01, 0.2049, 0.02317, 0.1615, 0.03633, 0.1582, 0.02827, 0.2032, 0.01461, 0.1615, 0.03633, 0.1215, 0.0577, 0.1167, 0.05045, 0.1582, 0.02827, 0.1215, 0.0577, 0.08647, 0.08647, 0.08029, 0.08029, 0.1167, 0.05045, 0.08647, 0.08647, 0.0577, 0.1215, 0.05045, 0.1167, 0.08029, 0.08029, 0.0577, 0.1215, 0.03633, 0.1615, 0.02827, 0.1582, 0.05045, 0.1167, 0.03633, 0.1615, 0.02317, 0.2049, 0.01461, 0.2032, 0.02827, 0.1582, 0.02317, 0.2049, 0.01873, 0.25, 0.01, 0.25, 0.01461, 0.2032, 0.01873, 0.25, 0.02317, 0.2951, 0.01461, 0.2968, 0.01, 0.25, 0.02317, 0.2951, 0.03633, 0.3385, 0.02827, 0.3418, 0.01461, 0.2968, 0.03633, 0.3385, 0.0577, 0.3785, 0.05045, 0.3833, 0.02827, 0.3418, 0.0577, 0.3785, 0.08647, 0.4135, 0.08029, 0.4197, 0.05045, 0.3833, 0.08647, 0.4135, 0.1215, 0.4423, 0.1167, 0.4496, 0.08029, 0.4197, 0.1215, 0.4423, 0.1615, 0.4637, 0.1582, 0.4717, 0.1167, 0.4496, 0.1615, 0.4637, 0.2049, 0.4768, 0.2032, 0.4854, 0.1582, 0.4717, 0.2049, 0.4768, 0.25, 0.4813, 0.25, 0.49, 0.2032, 0.4854, 0.25, 0.3896, 0.2772, 0.3869, 0.2951, 0.4768, 0.25, 0.4813, 0.2772, 0.3869, 0.3034, 0.379, 0.3385, 0.4637, 0.2951, 0.4768, 0.3034, 0.379, 0.3276, 0.3661, 0.3785, 0.4423, 0.3385, 0.4637, 0.3276, 0.3661, 0.3487, 0.3487, 0.4135, 0.4135, 0.3785, 0.4423, 0.3487, 0.3487, 0.3661, 0.3276, 0.4423, 0.3785, 0.4135, 0.4135, 0.3661, 0.3276, 0.379, 0.3034, 0.4637, 0.3385, 0.4423, 0.3785, 0.379, 0.3034, 0.3869, 0.2772, 0.4768, 0.2951, 0.4637, 0.3385, 0.3869, 0.2772, 0.3896, 0.25, 0.4813, 0.25, 0.4768, 0.2951, 0.3896, 0.25, 0.3869, 0.2228, 0.4768, 0.2049, 0.4813, 0.25, 0.3869, 0.2228, 0.379, 0.1966, 0.4637, 0.1615, 0.4768, 0.2049, 0.379, 0.1966, 0.3661, 0.1724, 0.4423, 0.1215, 0.4637, 0.1615, 0.3661, 0.1724, 0.3487, 0.1513, 0.4135, 0.08647, 0.4423, 0.1215, 0.3487, 0.1513, 0.3276, 0.1339, 0.3785, 0.0577, 0.4135, 0.08647, 0.3276, 0.1339, 0.3034, 0.121, 0.3385, 0.03633, 0.3785, 0.0577, 0.3034, 0.121, 0.2772, 0.1131, 0.2951, 0.02317, 0.3385, 0.03633, 0.2772, 0.1131, 0.25, 0.1104, 0.25, 0.01873, 0.2951, 0.02317, 0.25, 0.1104, 0.2228, 0.1131, 0.2049, 0.02317, 0.25, 0.01873, 0.2228, 0.1131, 0.1966, 0.121, 0.1615, 0.03633, 0.2049, 0.02317, 0.1966, 0.121, 0.1724, 0.1339, 0.1215, 0.0577, 0.1615, 0.03633, 0.1724, 0.1339, 0.1513, 0.1513, 0.08647, 0.08647, 0.1215, 0.0577, 0.1513, 0.1513, 0.1339, 0.1724, 0.0577, 0.1215, 0.08647, 0.08647, 0.1339, 0.1724, 0.121, 0.1966, 0.03633, 0.1615, 0.0577, 0.1215, 0.121, 0.1966, 0.1131, 0.2228, 0.02317, 0.2049, 0.03633, 0.1615, 0.1131, 0.2228, 0.1104, 0.25, 0.01873, 0.25, 0.02317, 0.2049, 0.1104, 0.25, 0.1131, 0.2772, 0.02317, 0.2951, 0.01873, 0.25, 0.1131, 0.2772, 0.121, 0.3034, 0.03633, 0.3385, 0.02317, 0.2951, 0.121, 0.3034, 0.1339, 0.3276, 0.0577, 0.3785, 0.03633, 0.3385, 0.1339, 0.3276, 0.1513, 0.3487, 0.08647, 0.4135, 0.0577, 0.3785, 0.1513, 0.3487, 0.1724, 0.3661, 0.1215, 0.4423, 0.08647, 0.4135, 0.1724, 0.3661, 0.1966, 0.379, 0.1615, 0.4637, 0.1215, 0.4423, 0.1966, 0.379, 0.2228, 0.3869, 0.2049, 0.4768, 0.1615, 0.4637, 0.2228, 0.3869, 0.25, 0.3896, 0.25, 0.4813, 0.2049, 0.4768, 0.3034, 0.121, 0.3276, 0.1339, 0.3276, 0.1339, 0.3034, 0.121, 0.1339, 0.3276, 0.121, 0.3034, 0.121, 0.3034, 0.1339, 0.3276, 0.3276, 0.1339, 0.3487, 0.1513, 0.3487, 0.1513, 0.3276, 0.1339, 0.121, 0.3034, 0.1131, 0.2772, 0.1131, 0.2772, 0.121, 0.3034, 0.3487, 0.1513, 0.3661, 0.1724, 0.3661, 0.1724, 0.3487, 0.1513, 0.1131, 0.2772, 0.1104, 0.25, 0.1104, 0.25, 0.1131, 0.2772, 0.3661, 0.1724, 0.379, 0.1966, 0.379, 0.1966, 0.3661, 0.1724, 0.1104, 0.25, 0.1131, 0.2228, 0.1131, 0.2228, 0.1104, 0.25, 0.379, 0.1966, 0.3869, 0.2228, 0.3869, 0.2228, 0.379, 0.1966, 0.1131, 0.2228, 0.121, 0.1966, 0.121, 0.1966, 0.1131, 0.2228, 0.3869, 0.2228, 0.3896, 0.25, 0.3896, 0.25, 0.3869, 0.2228, 0.121, 0.1966, 0.1339, 0.1724, 0.1339, 0.1724, 0.121, 0.1966, 0.3896, 0.25, 0.3869, 0.2772, 0.3869, 0.2772, 0.3896, 0.25, 0.1339, 0.1724, 0.1513, 0.1513, 0.1513, 0.1513, 0.1339, 0.1724, 0.3869, 0.2772, 0.379, 0.3034, 0.379, 0.3034, 0.3869, 0.2772, 0.1513, 0.1513, 0.1724, 0.1339, 0.1724, 0.1339, 0.1513, 0.1513, 0.379, 0.3034, 0.3661, 0.3276, 0.3661, 0.3276, 0.379, 0.3034, 0.1724, 0.1339, 0.1966, 0.121, 0.1966, 0.121, 0.1724, 0.1339, 0.25, 0.3896, 0.2228, 0.3869, 0.2228, 0.3869, 0.25, 0.3896, 0.3661, 0.3276, 0.3487, 0.3487, 0.3487, 0.3487, 0.3661, 0.3276, 0.1966, 0.121, 0.2228, 0.1131, 0.2228, 0.1131, 0.1966, 0.121, 0.2228, 0.3869, 0.1966, 0.379, 0.1966, 0.379, 0.2228, 0.3869, 0.3487, 0.3487, 0.3276, 0.3661, 0.3276, 0.3661, 0.3487, 0.3487, 0.2228, 0.1131, 0.25, 0.1104, 0.25, 0.1104, 0.2228, 0.1131, 0.1966, 0.379, 0.1724, 0.3661, 0.1724, 0.3661, 0.1966, 0.379, 0.3276, 0.3661, 0.3034, 0.379, 0.3034, 0.379, 0.3276, 0.3661, 0.25, 0.1104, 0.2772, 0.1131, 0.2772, 0.1131, 0.25, 0.1104, 0.1724, 0.3661, 0.1513, 0.3487, 0.1513, 0.3487, 0.1724, 0.3661, 0.3034, 0.379, 0.2772, 0.3869, 0.2772, 0.3869, 0.3034, 0.379, 0.2772, 0.1131, 0.3034, 0.121, 0.3034, 0.121, 0.2772, 0.1131, 0.1513, 0.3487, 0.1339, 0.3276, 0.1339, 0.3276, 0.1513, 0.3487, 0.2772, 0.3869, 0.25, 0.3896, 0.25, 0.3896, 0.2772, 0.3869, 0.3661, 0.3276, 0.379, 0.3034, 0.379, 0.3034, 0.3661, 0.3276, 0.1724, 0.1339, 0.1513, 0.1513, 0.1513, 0.1513, 0.1724, 0.1339, 0.379, 0.3034, 0.3869, 0.2772, 0.3869, 0.2772, 0.379, 0.3034, 0.1513, 0.1513, 0.1339, 0.1724, 0.1339, 0.1724, 0.1513, 0.1513, 0.3869, 0.2772, 0.3896, 0.25, 0.3896, 0.25, 0.3869, 0.2772, 0.1339, 0.1724, 0.121, 0.1966, 0.121, 0.1966, 0.1339, 0.1724, 0.3896, 0.25, 0.3869, 0.2228, 0.3869, 0.2228, 0.3896, 0.25, 0.121, 0.1966, 0.1131, 0.2228, 0.1131, 0.2228, 0.121, 0.1966, 0.3869, 0.2228, 0.379, 0.1966, 0.379, 0.1966, 0.3869, 0.2228, 0.1131, 0.2228, 0.1104, 0.25, 0.1104, 0.25, 0.1131, 0.2228, 0.379, 0.1966, 0.3661, 0.1724, 0.3661, 0.1724, 0.379, 0.1966, 0.1104, 0.25, 0.1131, 0.2772, 0.1131, 0.2772, 0.1104, 0.25, 0.3661, 0.1724, 0.3487, 0.1513, 0.3487, 0.1513, 0.3661, 0.1724, 0.1131, 0.2772, 0.121, 0.3034, 0.121, 0.3034, 0.1131, 0.2772, 0.3487, 0.1513, 0.3276, 0.1339, 0.3276, 0.1339, 0.3487, 0.1513, 0.121, 0.3034, 0.1339, 0.3276, 0.1339, 0.3276, 0.121, 0.3034, 0.3276, 0.1339, 0.3034, 0.121, 0.3034, 0.121, 0.3276, 0.1339, 0.25, 0.3896, 0.2772, 0.3869, 0.2772, 0.3869, 0.25, 0.3896, 0.1339, 0.3276, 0.1513, 0.3487, 0.1513, 0.3487, 0.1339, 0.3276, 0.3034, 0.121, 0.2772, 0.1131, 0.2772, 0.1131, 0.3034, 0.121, 0.2772, 0.3869, 0.3034, 0.379, 0.3034, 0.379, 0.2772, 0.3869, 0.1513, 0.3487, 0.1724, 0.3661, 0.1724, 0.3661, 0.1513, 0.3487, 0.2772, 0.1131, 0.25, 0.1104, 0.25, 0.1104, 0.2772, 0.1131, 0.3034, 0.379, 0.3276, 0.3661, 0.3276, 0.3661, 0.3034, 0.379, 0.1724, 0.3661, 0.1966, 0.379, 0.1966, 0.379, 0.1724, 0.3661, 0.25, 0.1104, 0.2228, 0.1131, 0.2228, 0.1131, 0.25, 0.1104, 0.3276, 0.3661, 0.3487, 0.3487, 0.3487, 0.3487, 0.3276, 0.3661, 0.1966, 0.379, 0.2228, 0.3869, 0.2228, 0.3869, 0.1966, 0.379, 0.2228, 0.1131, 0.1966, 0.121, 0.1966, 0.121, 0.2228, 0.1131, 0.3487, 0.3487, 0.3661, 0.3276, 0.3661, 0.3276, 0.3487, 0.3487, 0.2228, 0.3869, 0.25, 0.3896, 0.25, 0.3896, 0.2228, 0.3869, 0.1966, 0.121, 0.1724, 0.1339, 0.1724, 0.1339, 0.1966, 0.121, 0.214, 0.1631, 0.2316, 0.1577, 0.2316, 0.1577, 0.214, 0.1631, 0.25, 0.3441, 0.2684, 0.3423, 0.2772, 0.3869, 0.25, 0.3896, 0.2684, 0.3423, 0.286, 0.3369, 0.3034, 0.379, 0.2772, 0.3869, 0.286, 0.3369, 0.3023, 0.3282, 0.3276, 0.3661, 0.3034, 0.379, 0.3023, 0.3282, 0.3165, 0.3165, 0.3487, 0.3487, 0.3276, 0.3661, 0.3165, 0.3165, 0.3282, 0.3023, 0.3661, 0.3276, 0.3487, 0.3487, 0.3282, 0.3023, 0.3369, 0.286, 0.379, 0.3034, 0.3661, 0.3276, 0.3369, 0.286, 0.3423, 0.2684, 0.3869, 0.2772, 0.379, 0.3034, 0.3423, 0.2684, 0.3441, 0.25, 0.3896, 0.25, 0.3869, 0.2772, 0.3441, 0.25, 0.3423, 0.2316, 0.3869, 0.2228, 0.3896, 0.25, 0.3423, 0.2316, 0.3369, 0.214, 0.379, 0.1966, 0.3869, 0.2228, 0.3369, 0.214, 0.3282, 0.1977, 0.3661, 0.1724, 0.379, 0.1966, 0.3282, 0.1977, 0.3165, 0.1835, 0.3487, 0.1513, 0.3661, 0.1724, 0.3165, 0.1835, 0.3023, 0.1718, 0.3276, 0.1339, 0.3487, 0.1513, 0.3023, 0.1718, 0.286, 0.1631, 0.3034, 0.121, 0.3276, 0.1339, 0.286, 0.1631, 0.2684, 0.1577, 0.2772, 0.1131, 0.3034, 0.121, 0.2684, 0.1577, 0.25, 0.1559, 0.25, 0.1104, 0.2772, 0.1131, 0.25, 0.1559, 0.2316, 0.1577, 0.2228, 0.1131, 0.25, 0.1104, 0.2316, 0.1577, 0.214, 0.1631, 0.1966, 0.121, 0.2228, 0.1131, 0.214, 0.1631, 0.1977, 0.1718, 0.1724, 0.1339, 0.1966, 0.121, 0.1977, 0.1718, 0.1835, 0.1835, 0.1513, 0.1513, 0.1724, 0.1339, 0.1835, 0.1835, 0.1718, 0.1977, 0.1339, 0.1724, 0.1513, 0.1513, 0.1718, 0.1977, 0.1631, 0.214, 0.121, 0.1966, 0.1339, 0.1724, 0.1631, 0.214, 0.1577, 0.2316, 0.1131, 0.2228, 0.121, 0.1966, 0.1577, 0.2316, 0.1559, 0.25, 0.1104, 0.25, 0.1131, 0.2228, 0.1559, 0.25, 0.1577, 0.2684, 0.1131, 0.2772, 0.1104, 0.25, 0.1577, 0.2684, 0.1631, 0.286, 0.121, 0.3034, 0.1131, 0.2772, 0.1631, 0.286, 0.1718, 0.3023, 0.1339, 0.3276, 0.121, 0.3034, 0.1718, 0.3023, 0.1835, 0.3165, 0.1513, 0.3487, 0.1339, 0.3276, 0.1835, 0.3165, 0.1977, 0.3282, 0.1724, 0.3661, 0.1513, 0.3487, 0.1977, 0.3282, 0.214, 0.3369, 0.1966, 0.379, 0.1724, 0.3661, 0.214, 0.3369, 0.2316, 0.3423, 0.2228, 0.3869, 0.1966, 0.379, 0.2316, 0.3423, 0.25, 0.3441, 0.25, 0.3896, 0.2228, 0.3869, 0.3282, 0.3023, 0.3165, 0.3165, 0.3165, 0.3165, 0.3282, 0.3023, 0.25, 0.3441, 0.2316, 0.3423, 0.2316, 0.3423, 0.25, 0.3441, 0.1977, 0.1718, 0.214, 0.1631, 0.214, 0.1631, 0.1977, 0.1718, 0.3369, 0.286, 0.3282, 0.3023, 0.3282, 0.3023, 0.3369, 0.286, 0.1835, 0.1835, 0.1977, 0.1718, 0.1977, 0.1718, 0.1835, 0.1835, 0.3423, 0.2684, 0.3369, 0.286, 0.3369, 0.286, 0.3423, 0.2684, 0.1718, 0.1977, 0.1835, 0.1835, 0.1835, 0.1835, 0.1718, 0.1977, 0.3441, 0.25, 0.3423, 0.2684, 0.3423, 0.2684, 0.3441, 0.25, 0.1631, 0.214, 0.1718, 0.1977, 0.1718, 0.1977, 0.1631, 0.214, 0.3423, 0.2316, 0.3441, 0.25, 0.3441, 0.25, 0.3423, 0.2316, 0.1577, 0.2316, 0.1631, 0.214, 0.1631, 0.214, 0.1577, 0.2316, 0.3369, 0.214, 0.3423, 0.2316, 0.3423, 0.2316, 0.3369, 0.214, 0.1559, 0.25, 0.1577, 0.2316, 0.1577, 0.2316, 0.1559, 0.25, 0.3282, 0.1977, 0.3369, 0.214, 0.3369, 0.214, 0.3282, 0.1977, 0.1577, 0.2684, 0.1559, 0.25, 0.1559, 0.25, 0.1577, 0.2684, 0.3165, 0.1835, 0.3282, 0.1977, 0.3282, 0.1977, 0.3165, 0.1835, 0.1631, 0.286, 0.1577, 0.2684, 0.1577, 0.2684, 0.1631, 0.286, 0.3023, 0.1718, 0.3165, 0.1835, 0.3165, 0.1835, 0.3023, 0.1718, 0.1718, 0.3023, 0.1631, 0.286, 0.1631, 0.286, 0.1718, 0.3023, 0.286, 0.1631, 0.3023, 0.1718, 0.3023, 0.1718, 0.286, 0.1631, 0.2684, 0.3423, 0.25, 0.3441, 0.25, 0.3441, 0.2684, 0.3423, 0.1835, 0.3165, 0.1718, 0.3023, 0.1718, 0.3023, 0.1835, 0.3165, 0.2684, 0.1577, 0.286, 0.1631, 0.286, 0.1631, 0.2684, 0.1577, 0.286, 0.3369, 0.2684, 0.3423, 0.2684, 0.3423, 0.286, 0.3369, 0.1977, 0.3282, 0.1835, 0.3165, 0.1835, 0.3165, 0.1977, 0.3282, 0.25, 0.1559, 0.2684, 0.1577, 0.2684, 0.1577, 0.25, 0.1559, 0.3023, 0.3282, 0.286, 0.3369, 0.286, 0.3369, 0.3023, 0.3282, 0.214, 0.3369, 0.1977, 0.3282, 0.1977, 0.3282, 0.214, 0.3369, 0.2316, 0.1577, 0.25, 0.1559, 0.25, 0.1559, 0.2316, 0.1577, 0.3165, 0.3165, 0.3023, 0.3282, 0.3023, 0.3282, 0.3165, 0.3165, 0.2316, 0.3423, 0.214, 0.3369, 0.214, 0.3369, 0.2316, 0.3423, 0.6562, 0.5, 0.625, 0.5, 0.625, 0.5, 0.6562, 0.5, 0.375, 0.5, 0.3438, 0.5, 0.3438, 0.5, 0.375, 0.5, 0.09375, 0.5, 0.0625, 0.5, 0.0625, 0.5, 0.09375, 0.5, 0.7812, -0.3409, 0.75, -0.3409, 0.75, -0.3409, 0.7812, -0.3409, 0.5, 0.5, 0.4688, 0.5, 0.4688, 0.5, 0.5, 0.5, 0.2188, 0.5, 0.1875, 0.5, 0.1875, 0.5, 0.2188, 0.5, 0.9062, 0.5, 0.875, 0.5, 0.875, 0.5, 0.9062, 0.5, 0.625, 0.5, 0.5938, 0.5, 0.5938, 0.5, 0.625, 0.5, 0.3438, 0.5, 0.3125, 0.5, 0.3125, 0.5, 0.3438, 0.5, 0.0625, 0.5, 0.03125, 0.5, 0.03125, 0.5, 0.0625, 0.5, 0.75, -0.3409, 0.7188, -0.3409, 0.7188, -0.3409, 0.75, -0.3409, 0.4688, 0.5, 0.4375, 0.5, 0.4375, 0.5, 0.4688, 0.5, 0.1875, 0.5, 0.1562, 0.5, 0.1562, 0.5, 0.1875, 0.5, 0.875, 0.5, 0.8438, 0.5, 0.8438, 0.5, 0.875, 0.5, 0.5938, 0.5, 0.5625, 0.5, 0.5625, 0.5, 0.5938, 0.5, 0.3125, 0.5, 0.2812, 0.5, 0.2812, 0.5, 0.3125, 0.5, 1.0, 0.5, 0.9688, 0.5, 0.9688, 0.5, 1.0, 0.5, 0.03125, 0.5, 0.0, 0.5, 0.0, 0.5, 0.03125, 0.5, 0.7188, -0.3409, 0.6875, -0.3409, 0.6875, -0.3409, 0.7188, -0.3409, 0.4375, 0.5, 0.4062, 0.5, 0.4062, 0.5, 0.4375, 0.5, 0.1562, 0.5, 0.125, 0.5, 0.125, 0.5, 0.1562, 0.5, 0.8438, 0.5, 0.8125, 0.5, 0.8125, 0.5, 0.8438, 0.5, 0.5625, 0.5, 0.5312, 0.5, 0.5312, 0.5, 0.5625, 0.5, 0.2812, 0.5, 0.25, 0.5, 0.25, 0.5, 0.2812, 0.5, 0.9688, 0.5, 0.9375, 0.5, 0.9375, 0.5, 0.9688, 0.5, 0.6875, 0.5, 0.6562, 0.5, 0.6562, 0.5, 0.6875, 0.5, 0.4062, 0.5, 0.375, 0.5, 0.375, 0.5, 0.4062, 0.5, 0.125, 0.5, 0.09375, 0.5, 0.09375, 0.5, 0.125, 0.5, 0.8125, -0.3409, 0.7812, -0.3409, 0.7812, -0.3409, 0.8125, -0.3409, 0.5312, 0.5, 0.5, 0.5, 0.5, 0.5, 0.5312, 0.5, 0.25, 0.5, 0.2188, 0.5, 0.2188, 0.5, 0.25, 0.5, 0.7855, 0.4286, 0.75, 0.4321, 0.75, 0.49, 0.7968, 0.4854, 0.8197, 0.4182, 0.7855, 0.4286, 0.7968, 0.4854, 0.8418, 0.4717, 0.8512, 0.4014, 0.8197, 0.4182, 0.8418, 0.4717, 0.8833, 0.4496, 0.8788, 0.3788, 0.8512, 0.4014, 0.8833, 0.4496, 0.9197, 0.4197, 0.9014, 0.3512, 0.8788, 0.3788, 0.9197, 0.4197, 0.9496, 0.3833, 0.9182, 0.3197, 0.9014, 0.3512, 0.9496, 0.3833, 0.9717, 0.3418, 0.9286, 0.2855, 0.9182, 0.3197, 0.9717, 0.3418, 0.9854, 0.2968, 0.9321, 0.25, 0.9286, 0.2855, 0.9854, 0.2968, 0.99, 0.25, 0.9286, 0.2145, 0.9321, 0.25, 0.99, 0.25, 0.9854, 0.2032, 0.9182, 0.1803, 0.9286, 0.2145, 0.9854, 0.2032, 0.9717, 0.1582, 0.9014, 0.1488, 0.9182, 0.1803, 0.9717, 0.1582, 0.9496, 0.1167, 0.8788, 0.1212, 0.9014, 0.1488, 0.9496, 0.1167, 0.9197, 0.08029, 0.8512, 0.09858, 0.8788, 0.1212, 0.9197, 0.08029, 0.8833, 0.05045, 0.8197, 0.08175, 0.8512, 0.09858, 0.8833, 0.05045, 0.8418, 0.02827, 0.7855, 0.07139, 0.8197, 0.08175, 0.8418, 0.02827, 0.7968, 0.01461, 0.75, 0.06789, 0.7855, 0.07139, 0.7968, 0.01461, 0.75, 0.01, 0.7145, 0.07139, 0.75, 0.06789, 0.75, 0.01, 0.7032, 0.01461, 0.6803, 0.08175, 0.7145, 0.07139, 0.7032, 0.01461, 0.6582, 0.02827, 0.6488, 0.09858, 0.6803, 0.08175, 0.6582, 0.02827, 0.6167, 0.05045, 0.6212, 0.1212, 0.6488, 0.09858, 0.6167, 0.05045, 0.5803, 0.08029, 0.5986, 0.1488, 0.6212, 0.1212, 0.5803, 0.08029, 0.5504, 0.1167, 0.5818, 0.1803, 0.5986, 0.1488, 0.5504, 0.1167, 0.5283, 0.1582, 0.5714, 0.2145, 0.5818, 0.1803, 0.5283, 0.1582, 0.5146, 0.2032, 0.5679, 0.25, 0.5714, 0.2145, 0.5146, 0.2032, 0.51, 0.25, 0.5714, 0.2855, 0.5679, 0.25, 0.51, 0.25, 0.5146, 0.2968, 0.5818, 0.3197, 0.5714, 0.2855, 0.5146, 0.2968, 0.5283, 0.3418, 0.5986, 0.3512, 0.5818, 0.3197, 0.5283, 0.3418, 0.5504, 0.3833, 0.6212, 0.3788, 0.5986, 0.3512, 0.5504, 0.3833, 0.5803, 0.4197, 0.6488, 0.4014, 0.6212, 0.3788, 0.5803, 0.4197, 0.6167, 0.4496, 0.6803, 0.4182, 0.6488, 0.4014, 0.6167, 0.4496, 0.6582, 0.4717, 0.7145, 0.4286, 0.6803, 0.4182, 0.6582, 0.4717, 0.7032, 0.4854, 0.75, 0.4321, 0.7145, 0.4286, 0.7032, 0.4854, 0.75, 0.49, 0.75, 0.3682, 0.75, 0.4321, 0.7855, 0.4286, 0.7731, 0.3659, 0.7855, 0.4286, 0.8197, 0.4182, 0.7952, 0.3592, 0.8197, 0.4182, 0.8512, 0.4014, 0.8157, 0.3483, 0.8512, 0.4014, 0.8788, 0.3788, 0.8336, 0.3336, 0.8788, 0.3788, 0.9014, 0.3512, 0.8483, 0.3157, 0.9014, 0.3512, 0.9182, 0.3197, 0.8592, 0.2952, 0.9182, 0.3197, 0.9286, 0.2855, 0.8659, 0.2731, 0.9286, 0.2855, 0.9321, 0.25, 0.8682, 0.25, 0.9321, 0.25, 0.9286, 0.2145, 0.8659, 0.2269, 0.9286, 0.2145, 0.9182, 0.1803, 0.8592, 0.2048, 0.9182, 0.1803, 0.9014, 0.1488, 0.8483, 0.1843, 0.9014, 0.1488, 0.8788, 0.1212, 0.8336, 0.1664, 0.8788, 0.1212, 0.8512, 0.09858, 0.8157, 0.1517, 0.8512, 0.09858, 0.8197, 0.08175, 0.7952, 0.1408, 0.8197, 0.08175, 0.7855, 0.07139, 0.7731, 0.1341, 0.7855, 0.07139, 0.75, 0.06789, 0.75, 0.1318, 0.75, 0.06789, 0.7145, 0.07139, 0.7269, 0.1341, 0.7145, 0.07139, 0.6803, 0.08175, 0.7048, 0.1408, 0.6803, 0.08175, 0.6488, 0.09858, 0.6843, 0.1517, 0.6488, 0.09858, 0.6212, 0.1212, 0.6664, 0.1664, 0.6212, 0.1212, 0.5986, 0.1488, 0.6517, 0.1843, 0.5986, 0.1488, 0.5818, 0.1803, 0.6408, 0.2048, 0.5818, 0.1803, 0.5714, 0.2145, 0.6341, 0.2269, 0.5714, 0.2145, 0.5679, 0.25, 0.6318, 0.25, 0.5679, 0.25, 0.5714, 0.2855, 0.6341, 0.2731, 0.5714, 0.2855, 0.5818, 0.3197, 0.6408, 0.2952, 0.5818, 0.3197, 0.5986, 0.3512, 0.6517, 0.3157, 0.5986, 0.3512, 0.6212, 0.3788, 0.6664, 0.3336, 0.6212, 0.3788, 0.6488, 0.4014, 0.6843, 0.3483, 0.6488, 0.4014, 0.6803, 0.4182, 0.7048, 0.3592, 0.6803, 0.4182, 0.7145, 0.4286, 0.7269, 0.3659, 0.7145, 0.4286, 0.75, 0.4321, 1.0, 0.03334, 1.0, 0.9875, 0.9688, 0.9875, 0.9688, 0.03334])
me_cylinder.materials.append(mat_puszka)
me_cylinder.materials.append(mat_etykieta)
me_cylinder.update()
me_plane = bpy.data.meshes.new('Plane')
me_plane.from_pydata([(-20.0, -20.0, 0.0), (20.0, -20.0, 0.0), (-20.0, 20.0, 0.0), (20.0, 20.0, 0.0)], [], [(0, 1, 3, 2)])
_uv = me_plane.uv_layers.new(name='UVMap')
_uv.uv.foreach_set('vector', [0.0, 0.0, 1.0, 0.0, 1.0, 1.0, 0.0, 1.0])
me_plane.materials.append(mat_pod_o_e)
me_plane.update()
me_plane_001 = bpy.data.meshes.new('Plane.001')
me_plane_001.from_pydata([(-40.0, -40.0, 0.0), (40.0, -40.0, 0.0), (-40.0, 40.0, 0.0), (40.0, 40.0, 0.0)], [], [(0, 1, 3, 2)])
_uv = me_plane_001.uv_layers.new(name='UVMap')
_uv.uv.foreach_set('vector', [0.0, 0.0, 1.0, 0.0, 1.0, 1.0, 0.0, 1.0])
me_plane_001.materials.append(mat_material_001)
me_plane_001.update()
me_plane_002 = bpy.data.meshes.new('Plane.002')
me_plane_002.from_pydata([(-5.0, -5.0, 0.0), (5.0, -5.0, 0.0), (-5.0, 5.0, 0.0), (5.0, 5.0, 0.0)], [], [(0, 1, 3, 2)])
_uv = me_plane_002.uv_layers.new(name='UVMap')
_uv.uv.foreach_set('vector', [0.0, 0.0, 1.0, 0.0, 1.0, 1.0, 0.0, 1.0])
me_plane_002.materials.append(mat_blenda)
me_plane_002.update()

# ---- objects
ob_cylinder = bpy.data.objects.new('Cylinder', me_cylinder)
ob_plane = bpy.data.objects.new('Plane', me_plane)
ob_plane_001 = bpy.data.objects.new('Plane.001', me_plane_001)
ob_plane_002 = bpy.data.objects.new('Plane.002', me_plane_002)
ob_point = bpy.data.objects.new('Point', light_point)

# ---- transforms, parenting, visibility, modifiers, constraints
ob_cylinder.location = (0.0, 0.0, 1.432)
_m = ob_cylinder.modifiers.new('Subdivision', 'SUBSURF')
_m.levels = 3
_m.render_levels = 3
_m = ob_cylinder.modifiers.new('Auto Smooth', 'NODES')
_m.node_group = ng_auto_smooth
_gi = [s.identifier for s in ng_auto_smooth.interface.items_tree if s.item_type == 'SOCKET' and s.in_out == 'INPUT']
_m[_gi[1]] = 0.5236  # Angle
ob_plane.location = (0.0, 0.0, 0.0)
ob_plane_001.location = (-22.59, 0.0, 0.0)
ob_plane_001.rotation_euler = (0.0, 1.571, 0.0)
ob_plane_002.location = (0.0, 0.0, 4.771)
ob_point.location = (0.0, 4.223, 2.564)

# ---- collection membership
col_puszka.objects.link(ob_cylinder)
col_puszka.objects.link(ob_plane)
col_puszka.objects.link(ob_plane_001)
col_puszka.objects.link(ob_plane_002)
col_puszka.objects.link(ob_point)

# ---- scene / render settings (as saved in the file)
scene.frame_start = 1; scene.frame_end = 250; scene.frame_set(1)
scene.render.engine = 'CYCLES'
scene.cycles.sampling_pattern = 'TABULATED_SOBOL'
bpy.context.view_layer.update()

# ---- added for rendering (the .blend has no active camera): camera
cam_auto = bpy.data.cameras.new('AutoCamera')
cam_auto.lens = 50.0
cam_auto.sensor_width = 36.0
cam_auto.clip_end = 1962.96
ob_auto_camera = bpy.data.objects.new('AutoCamera', cam_auto)
scene.collection.objects.link(ob_auto_camera)
ob_auto_camera.location = (110.553, -134.22, 89.4801)
ob_auto_camera.rotation_euler = (1.09748, -7.21219e-08, 0.694738)
scene.camera = ob_auto_camera
bpy.context.view_layer.update()
